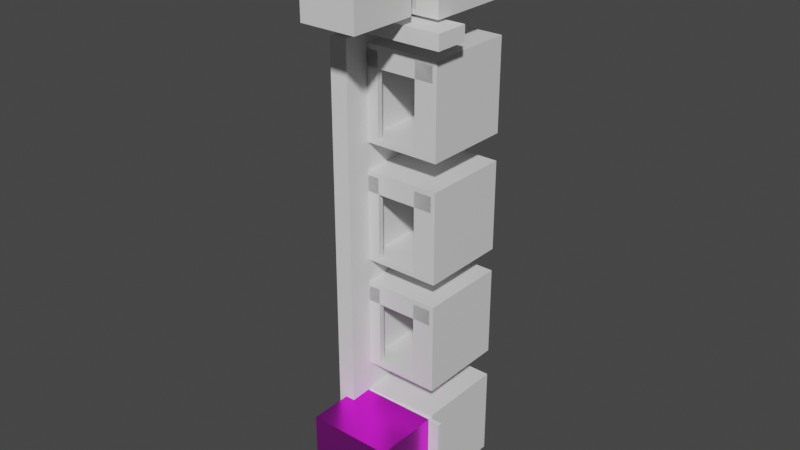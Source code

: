 # Source: elevatorscene.blend  (saved by Blender 2.81.16; exported with 4.5.12 LTS)
import bpy
from mathutils import Matrix  # noqa: F401  (used for matrix-valued properties, if any)

bpy.ops.wm.read_factory_settings(use_empty=True)
scene = bpy.context.scene
scene.name = 'Scene'

# ---- collections
col_collection = bpy.data.collections.new('Collection'); scene.collection.children.link(col_collection)

# ---- images (referenced by path relative to the original .blend; pixels are not part of the script)
import os
ASSET_DIR = os.environ.get("B2B_ASSET_DIR", "")  # directory of the original .blend (textures are referenced by path, not embedded)
HERE = os.path.dirname(os.path.abspath(__file__))  # packed textures are extracted next to this script under _unpacked/

def load_image(name, relpath, width, height, colorspace="sRGB"):
    """Load a texture the original file referenced (path relative to the .blend, or extracted next to this script)."""
    p = next((c for c in (os.path.join(HERE, relpath), os.path.join(ASSET_DIR, relpath)) if relpath and os.path.exists(c)), "")
    if p:
        img = bpy.data.images.load(p, check_existing=True)
        img.name = name
    else:  # same state as the original file: an image datablock whose file is absent (Cycles renders it pink)
        img = bpy.data.images.new(name, width, height)
        img.source = "FILE"
        img.filepath = "//" + (relpath or name)
    img.colorspace_settings.name = colorspace
    return img
img_brushed_by_fardouk_d29yk9q_fullview_jpg = load_image('brushed_by_fardouk_d29yk9q-fullview.jpg', 'brushed_by_fardouk_d29yk9q-fullview.jpg', 1024, 1024, 'sRGB')
img_elevator_buttons_jpg = load_image('elevator-buttons.jpg', 'elevator-buttons.jpg', 1024, 1024, 'sRGB')

# ---- materials (node trees are filled in below, after node groups)
mat_material = bpy.data.materials.new('Material')
mat_material.alpha_threshold = 0.0
mat_material.use_transparent_shadow = False
mat_material.line_color = (0.0, 0.0, 0.0, 1.0)
mat_brushedmetal = bpy.data.materials.new('brushedMetal')
mat_brushedmetal.alpha_threshold = 0.0
mat_brushedmetal.use_transparent_shadow = False
mat_brushedmetal.line_color = (0.0, 0.0, 0.0, 1.0)
mat_material_002 = bpy.data.materials.new('Material.002')
mat_material_002.alpha_threshold = 0.0
mat_material_002.use_transparent_shadow = False
mat_material_002.line_color = (0.0, 0.0, 0.0, 1.0)
mat_material_003 = bpy.data.materials.new('Material.003')
mat_material_003.alpha_threshold = 0.0
mat_material_003.use_transparent_shadow = False
mat_material_003.line_color = (0.0, 0.0, 0.0, 1.0)
mat_material_004 = bpy.data.materials.new('Material.004')
mat_material_004.alpha_threshold = 0.0
mat_material_004.use_transparent_shadow = False
mat_material_004.line_color = (0.0, 0.0, 0.0, 1.0)
mat_material_005 = bpy.data.materials.new('Material.005')
mat_material_005.alpha_threshold = 0.0
mat_material_005.use_transparent_shadow = False
mat_material_005.line_color = (0.0, 0.0, 0.0, 1.0)
mat_material_001 = bpy.data.materials.new('Material.001')
mat_material_001.use_transparent_shadow = False

# ---- material node trees
mat_material.use_nodes = True; mat_material.node_tree.nodes.clear()
_N = mat_material.node_tree.nodes; _L = mat_material.node_tree.links
n0 = _N.new('ShaderNodeOutputMaterial'); n0.name = 'Material Output'; n0.location = (300, 300)
n1 = _N.new('ShaderNodeBsdfPrincipled'); n1.name = 'Principled BSDF'; n1.location = (10, 300)
n1.distribution = 'GGX'
n1.subsurface_method = 'BURLEY'
n1.inputs[2].default_value = 0.4
n1.inputs[3].default_value = 1.45
n1.inputs[27].default_value = (0.0, 0.0, 0.0, 1.0)
n1.inputs[28].default_value = 1.0
_L.new(n1.outputs[0], n0.inputs[0])
n0.is_active_output = True
mat_brushedmetal.use_nodes = True; mat_brushedmetal.node_tree.nodes.clear()
_N = mat_brushedmetal.node_tree.nodes; _L = mat_brushedmetal.node_tree.links
n0 = _N.new('ShaderNodeOutputMaterial'); n0.name = 'Material Output'; n0.location = (300, 300)
n1 = _N.new('ShaderNodeBsdfPrincipled'); n1.name = 'Principled BSDF'; n1.location = (10, 300)
n1.distribution = 'GGX'
n1.subsurface_method = 'BURLEY'
n1.inputs[1].default_value = 0.9713
n1.inputs[2].default_value = 0.3138
n1.inputs[3].default_value = 1.45
n1.inputs[27].default_value = (0.005605, 0.005605, 0.005605, 1.0)
n1.inputs[28].default_value = 1.0
n2 = _N.new('ShaderNodeTexImage'); n2.name = 'Image Texture'; n2.location = (-280, 280)
n2.image = img_brushed_by_fardouk_d29yk9q_fullview_jpg
_L.new(n1.outputs[0], n0.inputs[0])
_L.new(n2.outputs[0], n1.inputs[0])
n0.is_active_output = True
mat_material_002.use_nodes = True; mat_material_002.node_tree.nodes.clear()
_N = mat_material_002.node_tree.nodes; _L = mat_material_002.node_tree.links
n0 = _N.new('ShaderNodeOutputMaterial'); n0.name = 'Material Output'; n0.location = (300, 300)
n1 = _N.new('ShaderNodeBsdfPrincipled'); n1.name = 'Principled BSDF'; n1.location = (10, 300)
n1.distribution = 'GGX'
n1.subsurface_method = 'BURLEY'
n1.inputs[2].default_value = 0.4
n1.inputs[3].default_value = 1.45
n1.inputs[27].default_value = (0.0, 0.0, 0.0, 1.0)
n1.inputs[28].default_value = 1.0
_L.new(n1.outputs[0], n0.inputs[0])
n0.is_active_output = True
mat_material_003.use_nodes = True; mat_material_003.node_tree.nodes.clear()
_N = mat_material_003.node_tree.nodes; _L = mat_material_003.node_tree.links
n0 = _N.new('ShaderNodeOutputMaterial'); n0.name = 'Material Output'; n0.location = (300, 300)
n1 = _N.new('ShaderNodeBsdfPrincipled'); n1.name = 'Principled BSDF'; n1.location = (10, 300)
n1.distribution = 'GGX'
n1.subsurface_method = 'BURLEY'
n1.inputs[2].default_value = 0.4
n1.inputs[3].default_value = 1.45
n1.inputs[27].default_value = (0.0, 0.0, 0.0, 1.0)
n1.inputs[28].default_value = 1.0
_L.new(n1.outputs[0], n0.inputs[0])
n0.is_active_output = True
mat_material_004.use_nodes = True; mat_material_004.node_tree.nodes.clear()
_N = mat_material_004.node_tree.nodes; _L = mat_material_004.node_tree.links
n0 = _N.new('ShaderNodeOutputMaterial'); n0.name = 'Material Output'; n0.location = (300, 300)
n1 = _N.new('ShaderNodeBsdfPrincipled'); n1.name = 'Principled BSDF'; n1.location = (10, 300)
n1.distribution = 'GGX'
n1.subsurface_method = 'BURLEY'
n1.inputs[2].default_value = 0.4
n1.inputs[3].default_value = 1.45
n1.inputs[27].default_value = (0.0, 0.0, 0.0, 1.0)
n1.inputs[28].default_value = 1.0
_L.new(n1.outputs[0], n0.inputs[0])
n0.is_active_output = True
mat_material_005.use_nodes = True; mat_material_005.node_tree.nodes.clear()
_N = mat_material_005.node_tree.nodes; _L = mat_material_005.node_tree.links
n0 = _N.new('ShaderNodeOutputMaterial'); n0.name = 'Material Output'; n0.location = (300, 300)
n1 = _N.new('ShaderNodeBsdfPrincipled'); n1.name = 'Principled BSDF'; n1.location = (10, 300)
n1.distribution = 'GGX'
n1.subsurface_method = 'BURLEY'
n1.inputs[2].default_value = 0.4
n1.inputs[3].default_value = 1.45
n1.inputs[27].default_value = (0.0, 0.0, 0.0, 1.0)
n1.inputs[28].default_value = 1.0
_L.new(n1.outputs[0], n0.inputs[0])
n0.is_active_output = True
mat_material_001.use_nodes = True; mat_material_001.node_tree.nodes.clear()
_N = mat_material_001.node_tree.nodes; _L = mat_material_001.node_tree.links
n0 = _N.new('ShaderNodeOutputMaterial'); n0.name = 'Material Output'; n0.location = (300, 300)
n1 = _N.new('ShaderNodeBsdfPrincipled'); n1.name = 'Principled BSDF'; n1.location = (10, 300)
n1.distribution = 'GGX'
n1.subsurface_method = 'BURLEY'
n1.inputs[3].default_value = 1.45
n1.inputs[27].default_value = (0.0, 0.0, 0.0, 1.0)
n1.inputs[28].default_value = 1.0
n2 = _N.new('ShaderNodeTexImage'); n2.name = 'Image Texture'; n2.location = (-280, 280)
n2.image = img_elevator_buttons_jpg
_L.new(n1.outputs[0], n0.inputs[0])
_L.new(n2.outputs[0], n1.inputs[0])
n0.is_active_output = True

# ---- world
world_world = bpy.data.worlds.new('World'); scene.world = world_world
world_world.use_nodes = True; world_world.node_tree.nodes.clear()
_N = world_world.node_tree.nodes; _L = world_world.node_tree.links
n0 = _N.new('ShaderNodeOutputWorld'); n0.name = 'World Output'; n0.location = (300, 300)
n1 = _N.new('ShaderNodeBackground'); n1.name = 'Background'; n1.location = (10, 300)
n1.inputs[0].default_value = (0.05088, 0.05088, 0.05088, 1.0)
_L.new(n1.outputs[0], n0.inputs[0])
n0.is_active_output = True
world_world.color = (0.05088, 0.05088, 0.05088)
world_world.use_sun_shadow = False
world_world.sun_shadow_jitter_overblur = 0.0

# ---- meshes
me_cube = bpy.data.meshes.new('Cube')
me_cube.from_pydata([(1.0, 1.0, 1.0), (1.0, 1.0, -1.0), (1.0, -1.0, 1.0), (1.0, -1.0, -1.0), (-1.0, 1.0, 1.0), (-1.0, 1.0, -1.0), (-1.0, -1.0, 1.0), (-1.0, -1.0, -1.0)], [], [(0, 4, 6, 2), (3, 2, 6, 7), (7, 6, 4, 5), (5, 1, 3, 7), (1, 0, 2, 3), (5, 4, 0, 1)])
_uv = me_cube.uv_layers.new(name='UVMap')
_uv.uv.foreach_set('vector', [0.625, 0.5, 0.875, 0.5, 0.875, 0.75, 0.625, 0.75, 0.375, 0.75, 0.625, 0.75, 0.625, 1.0, 0.375, 1.0, 0.375, 0.0, 0.625, 0.0, 0.625, 0.25, 0.375, 0.25, 0.125, 0.5, 0.375, 0.5, 0.375, 0.75, 0.125, 0.75, 0.375, 0.5, 0.625, 0.5, 0.625, 0.75, 0.375, 0.75, 0.375, 0.25, 0.625, 0.25, 0.625, 0.5, 0.375, 0.5])
me_cube.materials.append(mat_material)
me_cube.use_remesh_preserve_volume = False
me_cube.use_remesh_preserve_attributes = False
me_cube.use_mirror_vertex_groups = False
me_cube.update()
me_cube_001 = bpy.data.meshes.new('Cube.001')
me_cube_001.from_pydata([(0.8952, -0.8928, 0.8952), (0.8952, -0.8928, -0.8952), (-0.8952, -0.8928, 0.8952), (-0.8952, -0.8928, -0.8952), (1.0, 1.0, 1.0), (1.0, 1.0, -1.0), (1.0, -1.0, 1.0), (1.0, -1.0, -1.0), (-1.0, 1.0, 1.0), (-1.0, 1.0, -1.0), (-1.0, -1.0, 1.0), (-1.0, -1.0, -1.0), (0.8952, 1.0, 0.8952), (0.8952, 1.0, -0.8952), (-0.8952, 1.0, 0.8952), (-0.8952, 1.0, -0.8952), (-0.8952, 0.8763, -0.8952), (0.8952, 0.8763, 0.8952), (0.8952, 0.8763, -0.8952), (-0.8952, 0.8763, 0.8952), (-0.8952, 1.0, 0.7381), (0.8952, 1.0, 0.7381), (-0.8952, 0.8763, 0.7381), (0.8952, 0.8763, 0.7381), (-0.8952, 1.0, 0.5489), (0.8952, 1.0, 0.5489), (-0.8952, 0.8763, 0.5489), (0.8952, 0.8763, 0.5489), (0.5042, 1.0, 0.8952), (0.5042, 1.0, -0.8952), (0.5042, 0.8763, -0.8952), (0.5042, 0.8763, 0.8952), (-0.4549, 1.0, 0.8952), (-0.4549, 1.0, -0.8952), (-0.4549, 0.8763, 0.8952), (-0.4549, 0.8763, -0.8952), (-0.4543, 1.0, 0.8952), (-0.4543, 1.0, 0.5489), (-0.4543, 0.8763, 0.5489), (0.5041, 1.0, 0.8952), (0.5041, 1.0, 0.5489), (0.5041, 0.8763, 0.5489)], [], [(1, 3, 2, 0), (14, 19, 34, 32), (4, 8, 10, 6), (7, 6, 10, 11), (11, 10, 8, 9), (9, 5, 7, 11), (5, 4, 6, 7), (9, 8, 14, 15, 13, 5), (5, 13, 12, 39, 36, 14, 8, 4), (17, 0, 2, 19), (18, 1, 0, 17), (17, 12, 28, 31), (12, 17, 23, 21), (3, 16, 19, 2), (21, 23, 27, 25), (19, 14, 20, 22), (37, 38, 26, 24), (22, 20, 24, 26), (29, 30, 31, 28), (13, 18, 30, 29), (35, 33, 32, 34), (16, 15, 33, 35), (36, 37, 24, 14), (15, 14, 32, 33), (13, 29, 28, 12), (39, 40, 37, 36), (17, 31, 30, 18), (19, 16, 35, 34), (16, 3, 1, 18, 13, 15), (40, 41, 38, 37), (25, 27, 41, 40), (12, 25, 40, 39), (31, 34, 38, 41)])
_uv = me_cube_001.uv_layers.new(name='UVMap')
_uv.uv.foreach_set('vector', [0.004157, 0.2845, 0.004157, 0.9975, 0.7172, 0.9975, 0.7172, 0.2845, 0.625, 0.2366, 0.625, 0.1183, 0.625, 0.1183, 0.625, 0.2366, 0.625, 0.5, 0.875, 0.5, 0.875, 0.75, 0.625, 0.75, 0.375, 0.75, 0.625, 0.75, 0.625, 1.0, 0.375, 1.0, 0.375, 0.0, 0.625, 0.0, 0.625, 0.25, 0.375, 0.25, 0.125, 0.5, 0.375, 0.5, 0.375, 0.75, 0.125, 0.75, 0.375, 0.5, 0.625, 0.5, 0.625, 0.75, 0.375, 0.75, 0.375, 0.25, 0.625, 0.25, 0.6119, 0.2631, 0.3881, 0.2631, 0.3881, 0.4869, 0.375, 0.5, 0.375, 0.5, 0.3881, 0.4869, 0.6119, 0.4869, 0.6119, 0.431, 0.6119, 0.375, 0.6119, 0.2631, 0.625, 0.25, 0.625, 0.5, -0.003636, 0.2528, -0.003636, 0.971, 1.514, 0.971, 1.514, 0.2528, 0.002866, 0.4556, 0.002866, 0.9261, 0.9971, 0.9261, 0.9971, 0.4556, 0.625, 0.6317, 0.625, 0.5134, 0.625, 0.5134, 0.625, 0.6317, 0.625, 0.5134, 0.625, 0.6317, 0.625, 0.6317, 0.625, 0.5134, -0.00241, 0.08251, -0.00241, 0.8535, 1.627, 0.8535, 1.627, 0.08251, 0.625, 0.5134, 0.625, 0.6317, 0.625, 0.6317, 0.625, 0.5134, 0.625, 0.1183, 0.625, 0.2366, 0.625, 0.2366, 0.625, 0.1183, 0.75, 0.5134, 0.75, 0.6317, 0.875, 0.6317, 0.875, 0.5134, 0.625, 0.1183, 0.625, 0.2366, 0.625, 0.2366, 0.625, 0.1183, 0.375, 0.5134, 0.375, 0.6317, 0.625, 0.6317, 0.625, 0.5134, 0.375, 0.5134, 0.375, 0.6317, 0.375, 0.6317, 0.375, 0.5134, 0.375, 0.1183, 0.375, 0.2366, 0.625, 0.2366, 0.625, 0.1183, 0.125, 0.6317, 0.125, 0.5134, 0.125, 0.5134, 0.125, 0.6317, 0.6119, 0.375, 0.75, 0.5134, 0.875, 0.5134, 0.6119, 0.2631, 0.125, 0.5134, 0.625, 0.2366, 0.625, 0.2366, 0.125, 0.5134, 0.375, 0.5134, 0.375, 0.5134, 0.625, 0.5134, 0.625, 0.5134, 0.6119, 0.431, 0.6875, 0.5134, 0.75, 0.5134, 0.6119, 0.375, 0.863, 0.3618, 0.861, 0.6525, 0.02861, 0.6382, 0.03056, 0.3475, 0.999, 0.3993, -0.0008618, 0.3871, 0.001016, -0.006035, 1.001, 0.006172, 7.695e-05, 0.9346, 7.695e-05, 7.691e-05, 0.5917, 7.691e-05, 0.5917, 0.9346, 0.5917, 0.9999, 7.691e-05, 0.9999, 0.6875, 0.5134, 0.6875, 0.6317, 0.75, 0.6317, 0.75, 0.5134, 0.625, 0.5134, 0.625, 0.6317, 0.6875, 0.6317, 0.6875, 0.5134, 0.6119, 0.4869, 0.625, 0.5134, 0.6875, 0.5134, 0.6119, 0.431, 0.1132, 0.9978, 0.1132, -0.002238, 0.9163, -0.001604, 0.9163, 0.9977])
me_cube_001.materials.append(mat_brushedmetal)
me_cube_001.use_remesh_preserve_volume = False
me_cube_001.use_remesh_preserve_attributes = False
me_cube_001.use_mirror_vertex_groups = False
me_cube_001.update()
me_cube_002 = bpy.data.meshes.new('Cube.002')
me_cube_002.from_pydata([(1.041, -0.8927, 0.8952), (1.041, -0.8927, -0.8952), (-0.8952, -0.8928, 0.8952), (-0.8952, -0.8928, -0.8952), (1.0, 1.0, 1.0), (1.0, 1.0, -1.0), (1.0, -1.0, 1.0), (1.0, -1.0, -1.0), (-1.0, 1.0, 1.0), (-1.0, 1.0, -1.0), (-1.0, -1.0, 1.0), (-1.0, -1.0, -1.0), (0.8952, 1.0, 0.8952), (0.8952, 1.0, -0.8952), (-0.8952, 1.0, 0.8952), (-0.8952, 1.0, -0.8952), (-0.8952, 0.8763, -0.8952), (1.041, 0.8764, 0.8952), (1.041, 0.8764, -0.8952), (-0.8952, 0.8763, 0.8952), (-0.8952, 1.0, 0.7381), (0.8952, 1.0, 0.7381), (-0.8952, 0.8763, 0.7381), (0.8952, 0.8763, 0.7381), (-0.8952, 1.0, 0.5489), (0.8952, 1.0, 0.5489), (-0.8952, 0.8763, 0.5489), (1.041, 0.8764, 0.5489), (0.5042, 1.0, 0.8952), (0.5042, 1.0, -0.8952), (0.5042, 0.8763, -0.8952), (0.5042, 0.8763, 0.8952), (-0.4549, 1.0, 0.8952), (-0.4549, 1.0, -0.8952), (-0.4549, 0.8763, 0.8952), (-0.4549, 0.8763, -0.8952), (1.0, 1.0, 0.6633), (-1.0, -1.0, 0.6633), (1.0, -1.0, 0.6633), (-1.0, 1.0, 0.6633), (-0.9996, -0.4847, -1.0), (1.0, -0.4847, 1.0), (-0.9996, -0.4847, 1.0), (1.0, -0.4847, -1.0), (-0.9996, -0.4847, 0.6633), (-1.0, 0.4661, 1.0), (1.0, 0.4661, -1.0), (-1.0, 0.4661, 0.6633), (-1.0, 0.4661, -1.0), (1.0, 0.4661, 1.0), (1.0, 1.0, -0.8609), (1.0, -1.0, -0.8609), (-1.0, 1.0, -0.8609), (-1.0, -1.0, -0.8609), (-0.9996, -0.4847, -0.8609), (-1.0, 0.4661, -0.8609), (-0.8952, -0.8928, -0.537), (1.041, -0.8927, -0.871), (0.8952, 1.0, -0.537), (-0.8952, 1.0, -0.537), (1.041, 0.8764, -0.871), (-0.8952, 0.8763, -0.537), (0.5042, 1.0, -0.537), (0.5042, 0.8763, -0.537), (-0.4549, 1.0, -0.537), (-0.4549, 0.8763, -0.537), (-0.8952, -0.00827, -0.8952), (1.042, -0.5658, 0.8952), (1.041, -0.008183, -0.8952), (-0.8952, -0.00827, 0.8952), (1.041, 0.4341, -0.8952), (-0.8952, 0.434, 0.8952), (-0.8952, 0.434, -0.8952), (1.041, 0.5743, 0.8952), (-0.8952, -0.8928, 0.1791), (1.041, 0.8764, 0.01213), (-0.8952, 0.8763, 0.1791), (0.5042, 0.8763, 0.1791), (-0.4549, 0.8763, 0.1791), (1.041, -0.8927, 0.01213), (0.8952, 1.0, 0.1791), (-0.8952, 1.0, 0.1791), (0.5042, 1.0, 0.1791), (-0.4549, 1.0, 0.1791)], [], [(14, 19, 34, 32), (41, 42, 10, 6), (38, 6, 10, 37), (47, 45, 8, 39), (40, 43, 7, 11), (9, 52, 39, 8, 14, 81, 59, 15, 13, 5), (5, 13, 58, 80, 12, 14, 8, 4, 36, 50), (15, 16, 18, 13), (17, 12, 28, 31), (12, 17, 23, 21), (21, 23, 27, 25), (19, 14, 20, 22), (25, 27, 26, 24), (22, 20, 24, 26), (13, 18, 30, 29), (16, 15, 33, 35), (12, 25, 24, 14), (81, 14, 32, 83), (80, 82, 28, 12), (19, 26, 27, 17), (55, 47, 39, 52), (51, 38, 37, 53), (53, 37, 44, 54), (48, 46, 43, 40), (37, 10, 42, 44), (49, 45, 42, 41), (4, 8, 45, 49), (9, 5, 46, 48), (54, 44, 47, 55), (44, 42, 45, 47), (40, 54, 55, 48), (11, 53, 54, 40), (7, 51, 53, 11), (48, 55, 52, 9), (13, 29, 62, 58), (15, 59, 64, 33), (77, 31, 28, 82, 62, 29, 30, 63), (83, 32, 34, 78, 65, 35, 33, 64), (66, 3, 1, 68, 70, 18, 16, 72), (63, 30, 18, 60, 75, 17, 31, 77), (74, 2, 0, 79, 57, 1, 3, 56), (61, 16, 35, 65, 78, 34, 19, 76), (76, 19, 71, 69, 2, 74, 56, 3, 66, 72, 16, 61), (58, 62, 82, 80), (59, 81, 83, 64), (67, 0, 2, 69, 71, 19, 17, 73)])
_uv = me_cube_002.uv_layers.new(name='UVMap')
_uv.uv.foreach_set('vector', [0.625, 0.2366, 0.625, 0.1183, 0.625, 0.1183, 0.625, 0.2366, 0.625, 0.625, 0.875, 0.625, 0.875, 0.75, 0.625, 0.75, 0.5, 0.75, 0.625, 0.75, 0.625, 1.0, 0.5, 1.0, 0.5, 0.188, 0.625, 0.188, 0.625, 0.25, 0.5, 0.25, 0.125, 0.625, 0.375, 0.625, 0.375, 0.75, 0.125, 0.75, 0.375, 0.25, 0.4375, 0.25, 0.5, 0.25, 0.625, 0.25, 0.6119, 0.2631, 0.556, 0.2631, 0.5, 0.2631, 0.3881, 0.2631, 0.3881, 0.4869, 0.375, 0.5, 0.375, 0.5, 0.3881, 0.4869, 0.5, 0.4869, 0.556, 0.4869, 0.6119, 0.4869, 0.6119, 0.2631, 0.625, 0.25, 0.625, 0.5, 0.5, 0.5, 0.4375, 0.5, 0.125, 0.5134, 0.125, 0.6317, 0.375, 0.6317, 0.375, 0.5134, 0.625, 0.6317, 0.625, 0.5134, 0.625, 0.5134, 0.625, 0.6317, 0.625, 0.5134, 0.625, 0.6317, 0.625, 0.6317, 0.625, 0.5134, 0.625, 0.5134, 0.625, 0.6317, 0.625, 0.6317, 0.625, 0.5134, 0.625, 0.1183, 0.625, 0.2366, 0.625, 0.2366, 0.625, 0.1183, 0.625, 0.5134, 0.625, 0.6317, 0.875, 0.6317, 0.875, 0.5134, 0.625, 0.1183, 0.625, 0.2366, 0.625, 0.2366, 0.625, 0.1183, 0.375, 0.5134, 0.375, 0.6317, 0.375, 0.6317, 0.375, 0.5134, 0.125, 0.6317, 0.125, 0.5134, 0.125, 0.5134, 0.125, 0.6317, 0.6119, 0.4869, 0.625, 0.5134, 0.875, 0.5134, 0.6119, 0.2631, 0.5, 0.3058, 0.625, 0.2366, 0.625, 0.2366, 0.5, 0.3058, 0.5625, 0.5134, 0.5625, 0.5134, 0.625, 0.5134, 0.625, 0.5134, 0.6097, 0.0001388, 0.6841, 0.0001388, 0.6841, 0.4159, 0.6097, 0.4159, 0.4375, 0.188, 0.5, 0.188, 0.5, 0.25, 0.4375, 0.25, 0.4375, 0.75, 0.5, 0.75, 0.5, 1.0, 0.4375, 1.0, 0.4375, 0.0, 0.5, 0.0, 0.5, 0.125, 0.4375, 0.125, 0.125, 0.562, 0.375, 0.562, 0.375, 0.625, 0.125, 0.625, 0.5, 0.0, 0.625, 0.0, 0.625, 0.125, 0.5, 0.125, 0.625, 0.562, 0.875, 0.562, 0.875, 0.625, 0.625, 0.625, 0.625, 0.5, 0.875, 0.5, 0.875, 0.562, 0.625, 0.562, 0.125, 0.5, 0.375, 0.5, 0.375, 0.562, 0.125, 0.562, 0.4375, 0.125, 0.5, 0.125, 0.5, 0.188, 0.4375, 0.188, 0.5, 0.125, 0.625, 0.125, 0.625, 0.188, 0.5, 0.188, 0.375, 0.125, 0.4375, 0.125, 0.4375, 0.188, 0.375, 0.188, 0.375, 0.0, 0.4375, 0.0, 0.4375, 0.125, 0.375, 0.125, 0.375, 0.75, 0.4375, 0.75, 0.4375, 1.0, 0.375, 1.0, 0.375, 0.188, 0.4375, 0.188, 0.4375, 0.25, 0.375, 0.25, 0.375, 0.5134, 0.375, 0.5134, 0.5, 0.5134, 0.5, 0.5134, 0.125, 0.5134, 0.375, 0.375, 0.375, 0.375, 0.125, 0.5134, 0.5625, 0.6317, 0.625, 0.6317, 0.625, 0.5134, 0.5625, 0.5134, 0.5, 0.5134, 0.375, 0.5134, 0.375, 0.6317, 0.5, 0.6317, 0.5625, 0.2366, 0.625, 0.2366, 0.625, 0.1183, 0.5625, 0.1183, 0.5, 0.1183, 0.375, 0.1183, 0.375, 0.2366, 0.5, 0.2366, 0.125, 0.6908, 0.125, 0.75, 0.375, 0.75, 0.375, 0.6908, 0.375, 0.6613, 0.375, 0.6317, 0.125, 0.6317, 0.125, 0.6613, 0.5149, 0.3077, 0.5149, 0.3846, 0.3996, 0.3846, 0.3996, 0.3794, 0.3996, 0.1898, 0.3996, 0.0001388, 0.5149, 0.0001388, 0.5149, 0.1539, 0.5625, 1.0, 0.625, 1.0, 0.625, 0.75, 0.5625, 0.75, 0.5, 0.75, 0.375, 0.75, 0.375, 1.0, 0.5, 1.0, 0.6096, 0.3077, 0.6096, 0.3846, 0.5151, 0.3846, 0.5151, 0.3077, 0.5151, 0.1539, 0.5151, 0.0001388, 0.6096, 0.0001388, 0.6096, 0.1539, 0.5625, 0.1183, 0.625, 0.1183, 0.625, 0.08873, 0.625, 0.05915, 0.625, 0.0, 0.5625, 0.0, 0.5, 0.0, 0.375, 0.0, 0.375, 0.05915, 0.375, 0.08873, 0.375, 0.1183, 0.5, 0.1183, 0.5, 0.5134, 0.5, 0.5134, 0.5625, 0.5134, 0.5625, 0.5134, 0.375, 0.375, 0.5, 0.3058, 0.5, 0.3058, 0.375, 0.375, 0.625, 0.6908, 0.625, 0.75, 0.875, 0.75, 0.875, 0.6908, 0.875, 0.6613, 0.875, 0.6317, 0.625, 0.6317, 0.625, 0.6613])
me_cube_002.materials.append(mat_material_002)
me_cube_002.use_remesh_preserve_volume = False
me_cube_002.use_remesh_preserve_attributes = False
me_cube_002.use_mirror_vertex_groups = False
me_cube_002.update()
me_cube_003 = bpy.data.meshes.new('Cube.003')
me_cube_003.from_pydata([(-1.0, -1.0, -1.0), (-1.0, -1.0, 1.0), (-1.0, 1.0, -1.0), (-1.0, 1.0, 1.0), (1.0, -1.0, -1.0), (1.0, -1.0, 1.0), (1.0, 1.0, -1.0), (1.0, 1.0, 1.0)], [], [(0, 1, 3, 2), (2, 3, 7, 6), (6, 7, 5, 4), (4, 5, 1, 0), (2, 6, 4, 0), (7, 3, 1, 5)])
_uv = me_cube_003.uv_layers.new(name='UVMap')
_uv.uv.foreach_set('vector', [0.4308, 0.4013, 0.5397, 0.4013, 0.5397, 0.7412, 0.4308, 0.7412, 0.9573, 0.9604, 0.05196, 0.9604, 0.05196, 0.0551, 0.9573, 0.0551, 0.3333, 0.3333, 1.291e-07, 0.3333, 0.0, 8.941e-08, 0.3333, 0.0, 0.7005, 0.7105, 0.305, 0.7129, 0.3026, 0.3174, 0.6981, 0.315, 1.0, 0.3333, 0.6667, 0.3333, 0.6667, 2.98e-08, 1.0, 0.0, 0.3333, 0.6667, 0.3333, 1.0, 4.967e-08, 1.0, 0.0, 0.6667])
me_cube_003.use_remesh_fix_poles = True
me_cube_003.use_remesh_preserve_attributes = False
me_cube_003.use_mirror_vertex_groups = False
me_cube_003.update()
me_cube_005 = bpy.data.meshes.new('Cube.005')
me_cube_005.from_pydata([(1.041, -0.8927, 0.8952), (1.041, -0.8927, -0.8952), (-0.8952, -0.8928, 0.8952), (-0.8952, -0.8928, -0.8952), (1.0, 1.0, 1.0), (1.0, 1.0, -1.0), (1.0, -1.0, 1.0), (1.0, -1.0, -1.0), (-1.0, 1.0, 1.0), (-1.0, 1.0, -1.0), (-1.0, -1.0, 1.0), (-1.0, -1.0, -1.0), (0.8952, 1.0, 0.8952), (0.8952, 1.0, -0.8952), (-0.8952, 1.0, 0.8952), (-0.8952, 1.0, -0.8952), (-0.8952, 0.8763, -0.8952), (1.041, 0.8764, 0.8952), (1.041, 0.8764, -0.8952), (-0.8952, 0.8763, 0.8952), (-0.8952, 1.0, 0.7381), (0.8952, 1.0, 0.7381), (-0.8952, 0.8763, 0.7381), (0.8952, 0.8763, 0.7381), (-0.8952, 1.0, 0.5489), (0.8952, 1.0, 0.5489), (-0.8952, 0.8763, 0.5489), (1.041, 0.8764, 0.5489), (0.5042, 1.0, 0.8952), (0.5042, 1.0, -0.8952), (0.5042, 0.8763, -0.8952), (0.5042, 0.8763, 0.8952), (-0.4549, 1.0, 0.8952), (-0.4549, 1.0, -0.8952), (-0.4549, 0.8763, 0.8952), (-0.4549, 0.8763, -0.8952), (1.0, 1.0, 0.6633), (-1.0, -1.0, 0.6633), (1.0, -1.0, 0.6633), (-1.0, 1.0, 0.6633), (-0.9996, -0.4847, -1.0), (1.0, -0.4847, 1.0), (-0.9996, -0.4847, 1.0), (1.0, -0.4847, -1.0), (-0.9996, -0.4847, 0.6633), (-1.0, 0.4661, 1.0), (1.0, 0.4661, -1.0), (-1.0, 0.4661, 0.6633), (-1.0, 0.4661, -1.0), (1.0, 0.4661, 1.0), (1.0, 1.0, -0.8609), (1.0, -1.0, -0.8609), (-1.0, 1.0, -0.8609), (-1.0, -1.0, -0.8609), (-0.9996, -0.4847, -0.8609), (-1.0, 0.4661, -0.8609), (-0.8952, -0.8928, -0.537), (1.041, -0.8927, -0.871), (0.8952, 1.0, -0.537), (-0.8952, 1.0, -0.537), (1.041, 0.8764, -0.871), (-0.8952, 0.8763, -0.537), (0.5042, 1.0, -0.537), (0.5042, 0.8763, -0.537), (-0.4549, 1.0, -0.537), (-0.4549, 0.8763, -0.537), (-0.8952, -0.00827, -0.8952), (1.042, -0.5658, 0.8952), (1.041, -0.008183, -0.8952), (-0.8952, -0.00827, 0.8952), (1.041, 0.4341, -0.8952), (-0.8952, 0.434, 0.8952), (-0.8952, 0.434, -0.8952), (1.041, 0.5743, 0.8952), (-0.8952, -0.8928, 0.1791), (1.041, 0.8764, 0.01213), (-0.8952, 0.8763, 0.1791), (0.5042, 0.8763, 0.1791), (-0.4549, 0.8763, 0.1791), (1.041, -0.8927, 0.01213), (0.8952, 1.0, 0.1791), (-0.8952, 1.0, 0.1791), (0.5042, 1.0, 0.1791), (-0.4549, 1.0, 0.1791)], [], [(14, 19, 34, 32), (41, 42, 10, 6), (38, 6, 10, 37), (47, 45, 8, 39), (40, 43, 7, 11), (9, 52, 39, 8, 14, 81, 59, 15, 13, 5), (5, 13, 58, 80, 12, 14, 8, 4, 36, 50), (15, 16, 18, 13), (17, 12, 28, 31), (12, 17, 23, 21), (21, 23, 27, 25), (19, 14, 20, 22), (25, 27, 26, 24), (22, 20, 24, 26), (13, 18, 30, 29), (16, 15, 33, 35), (12, 25, 24, 14), (81, 14, 32, 83), (80, 82, 28, 12), (19, 26, 27, 17), (55, 47, 39, 52), (51, 38, 37, 53), (53, 37, 44, 54), (48, 46, 43, 40), (37, 10, 42, 44), (49, 45, 42, 41), (4, 8, 45, 49), (9, 5, 46, 48), (54, 44, 47, 55), (44, 42, 45, 47), (40, 54, 55, 48), (11, 53, 54, 40), (7, 51, 53, 11), (48, 55, 52, 9), (13, 29, 62, 58), (15, 59, 64, 33), (77, 31, 28, 82, 62, 29, 30, 63), (83, 32, 34, 78, 65, 35, 33, 64), (66, 3, 1, 68, 70, 18, 16, 72), (63, 30, 18, 60, 75, 17, 31, 77), (74, 2, 0, 79, 57, 1, 3, 56), (61, 16, 35, 65, 78, 34, 19, 76), (76, 19, 71, 69, 2, 74, 56, 3, 66, 72, 16, 61), (58, 62, 82, 80), (59, 81, 83, 64), (67, 0, 2, 69, 71, 19, 17, 73)])
_uv = me_cube_005.uv_layers.new(name='UVMap')
_uv.uv.foreach_set('vector', [0.625, 0.2366, 0.625, 0.1183, 0.625, 0.1183, 0.625, 0.2366, 0.625, 0.625, 0.875, 0.625, 0.875, 0.75, 0.625, 0.75, 0.5, 0.75, 0.625, 0.75, 0.625, 1.0, 0.5, 1.0, 0.5, 0.188, 0.625, 0.188, 0.625, 0.25, 0.5, 0.25, 0.125, 0.625, 0.375, 0.625, 0.375, 0.75, 0.125, 0.75, 0.375, 0.25, 0.4375, 0.25, 0.5, 0.25, 0.625, 0.25, 0.6119, 0.2631, 0.556, 0.2631, 0.5, 0.2631, 0.3881, 0.2631, 0.3881, 0.4869, 0.375, 0.5, 0.375, 0.5, 0.3881, 0.4869, 0.5, 0.4869, 0.556, 0.4869, 0.6119, 0.4869, 0.6119, 0.2631, 0.625, 0.25, 0.625, 0.5, 0.5, 0.5, 0.4375, 0.5, 0.125, 0.5134, 0.125, 0.6317, 0.375, 0.6317, 0.375, 0.5134, 0.625, 0.6317, 0.625, 0.5134, 0.625, 0.5134, 0.625, 0.6317, 0.625, 0.5134, 0.625, 0.6317, 0.625, 0.6317, 0.625, 0.5134, 0.625, 0.5134, 0.625, 0.6317, 0.625, 0.6317, 0.625, 0.5134, 0.625, 0.1183, 0.625, 0.2366, 0.625, 0.2366, 0.625, 0.1183, 0.625, 0.5134, 0.625, 0.6317, 0.875, 0.6317, 0.875, 0.5134, 0.625, 0.1183, 0.625, 0.2366, 0.625, 0.2366, 0.625, 0.1183, 0.375, 0.5134, 0.375, 0.6317, 0.375, 0.6317, 0.375, 0.5134, 0.125, 0.6317, 0.125, 0.5134, 0.125, 0.5134, 0.125, 0.6317, 0.6119, 0.4869, 0.625, 0.5134, 0.875, 0.5134, 0.6119, 0.2631, 0.5, 0.3058, 0.625, 0.2366, 0.625, 0.2366, 0.5, 0.3058, 0.5625, 0.5134, 0.5625, 0.5134, 0.625, 0.5134, 0.625, 0.5134, 0.875, 0.6317, 0.875, 0.6317, 0.625, 0.6317, 0.625, 0.6317, 0.4375, 0.188, 0.5, 0.188, 0.5, 0.25, 0.4375, 0.25, 0.4375, 0.75, 0.5, 0.75, 0.5, 1.0, 0.4375, 1.0, 0.4375, 0.0, 0.5, 0.0, 0.5, 0.125, 0.4375, 0.125, 0.125, 0.562, 0.375, 0.562, 0.375, 0.625, 0.125, 0.625, 0.5, 0.0, 0.625, 0.0, 0.625, 0.125, 0.5, 0.125, 0.625, 0.562, 0.875, 0.562, 0.875, 0.625, 0.625, 0.625, 0.625, 0.5, 0.875, 0.5, 0.875, 0.562, 0.625, 0.562, 0.125, 0.5, 0.375, 0.5, 0.375, 0.562, 0.125, 0.562, 0.4375, 0.125, 0.5, 0.125, 0.5, 0.188, 0.4375, 0.188, 0.5, 0.125, 0.625, 0.125, 0.625, 0.188, 0.5, 0.188, 0.375, 0.125, 0.4375, 0.125, 0.4375, 0.188, 0.375, 0.188, 0.375, 0.0, 0.4375, 0.0, 0.4375, 0.125, 0.375, 0.125, 0.375, 0.75, 0.4375, 0.75, 0.4375, 1.0, 0.375, 1.0, 0.375, 0.188, 0.4375, 0.188, 0.4375, 0.25, 0.375, 0.25, 0.375, 0.5134, 0.375, 0.5134, 0.5, 0.5134, 0.5, 0.5134, 0.125, 0.5134, 0.375, 0.375, 0.375, 0.375, 0.125, 0.5134, 0.5625, 0.6317, 0.625, 0.6317, 0.625, 0.5134, 0.5625, 0.5134, 0.5, 0.5134, 0.375, 0.5134, 0.375, 0.6317, 0.5, 0.6317, 0.5625, 0.2366, 0.625, 0.2366, 0.625, 0.1183, 0.5625, 0.1183, 0.5, 0.1183, 0.375, 0.1183, 0.375, 0.2366, 0.5, 0.2366, 0.125, 0.6908, 0.125, 0.75, 0.375, 0.75, 0.375, 0.6908, 0.375, 0.6613, 0.375, 0.6317, 0.125, 0.6317, 0.125, 0.6613, 0.5, 0.6317, 0.375, 0.6317, 0.375, 0.6317, 0.5, 0.6317, 0.5625, 0.6317, 0.625, 0.6317, 0.625, 0.6317, 0.5625, 0.6317, 0.5625, 1.0, 0.625, 1.0, 0.625, 0.75, 0.5625, 0.75, 0.5, 0.75, 0.375, 0.75, 0.375, 1.0, 0.5, 1.0, 0.375, 0.375, 0.125, 0.6317, 0.375, 0.1183, 0.5, 0.1183, 0.5625, 0.1183, 0.625, 0.1183, 0.625, 0.1183, 0.5, 0.2467, 0.5625, 0.1183, 0.625, 0.1183, 0.625, 0.08873, 0.625, 0.05915, 0.625, 0.0, 0.5625, 0.0, 0.5, 0.0, 0.375, 0.0, 0.375, 0.05915, 0.375, 0.08873, 0.375, 0.1183, 0.5, 0.1183, 0.5, 0.5134, 0.5, 0.5134, 0.5625, 0.5134, 0.5625, 0.5134, 0.375, 0.375, 0.5, 0.3058, 0.5, 0.3058, 0.375, 0.375, 0.625, 0.6908, 0.625, 0.75, 0.875, 0.75, 0.875, 0.6908, 0.875, 0.6613, 0.875, 0.6317, 0.625, 0.6317, 0.625, 0.6613])
me_cube_005.materials.append(mat_material_002)
me_cube_005.use_remesh_preserve_volume = False
me_cube_005.use_remesh_preserve_attributes = False
me_cube_005.use_mirror_vertex_groups = False
me_cube_005.update()
me_cube_006 = bpy.data.meshes.new('Cube.006')
me_cube_006.from_pydata([(1.041, -0.8927, 0.8952), (1.041, -0.8927, -0.8952), (-0.8952, -0.8928, 0.8952), (-0.8952, -0.8928, -0.8952), (1.0, 1.0, 1.0), (1.0, 1.0, -1.0), (1.0, -1.0, 1.0), (1.0, -1.0, -1.0), (-1.0, 1.0, 1.0), (-1.0, 1.0, -1.0), (-1.0, -1.0, 1.0), (-1.0, -1.0, -1.0), (0.8952, 1.0, 0.8952), (0.8952, 1.0, -0.8952), (-0.8952, 1.0, 0.8952), (-0.8952, 1.0, -0.8952), (-0.8952, 0.8763, -0.8952), (1.041, 0.8764, 0.8952), (1.041, 0.8764, -0.8952), (-0.8952, 0.8763, 0.8952), (-0.8952, 1.0, 0.7381), (0.8952, 1.0, 0.7381), (-0.8952, 0.8763, 0.7381), (0.8952, 0.8763, 0.7381), (-0.8952, 1.0, 0.5489), (0.8952, 1.0, 0.5489), (-0.8952, 0.8763, 0.5489), (1.041, 0.8764, 0.5489), (0.5042, 1.0, 0.8952), (0.5042, 1.0, -0.8952), (0.5042, 0.8763, -0.8952), (0.5042, 0.8763, 0.8952), (-0.4549, 1.0, 0.8952), (-0.4549, 1.0, -0.8952), (-0.4549, 0.8763, 0.8952), (-0.4549, 0.8763, -0.8952), (1.0, 1.0, 0.6633), (-1.0, -1.0, 0.6633), (1.0, -1.0, 0.6633), (-1.0, 1.0, 0.6633), (-0.9996, -0.4847, -1.0), (1.0, -0.4847, 1.0), (-0.9996, -0.4847, 1.0), (1.0, -0.4847, -1.0), (-0.9996, -0.4847, 0.6633), (-1.0, 0.4661, 1.0), (1.0, 0.4661, -1.0), (-1.0, 0.4661, 0.6633), (-1.0, 0.4661, -1.0), (1.0, 0.4661, 1.0), (1.0, 1.0, -0.8609), (1.0, -1.0, -0.8609), (-1.0, 1.0, -0.8609), (-1.0, -1.0, -0.8609), (-0.9996, -0.4847, -0.8609), (-1.0, 0.4661, -0.8609), (-0.8952, -0.8928, -0.537), (1.041, -0.8927, -0.871), (0.8952, 1.0, -0.537), (-0.8952, 1.0, -0.537), (1.041, 0.8764, -0.871), (-0.8952, 0.8763, -0.537), (0.5042, 1.0, -0.537), (0.5042, 0.8763, -0.537), (-0.4549, 1.0, -0.537), (-0.4549, 0.8763, -0.537), (-0.8952, -0.00827, -0.8952), (1.042, -0.5658, 0.8952), (1.041, -0.008183, -0.8952), (-0.8952, -0.00827, 0.8952), (1.041, 0.4341, -0.8952), (-0.8952, 0.434, 0.8952), (-0.8952, 0.434, -0.8952), (1.041, 0.5743, 0.8952), (-0.8952, -0.8928, 0.1791), (1.041, 0.8764, 0.01213), (-0.8952, 0.8763, 0.1791), (0.5042, 0.8763, 0.1791), (-0.4549, 0.8763, 0.1791), (1.041, -0.8927, 0.01213), (0.8952, 1.0, 0.1791), (-0.8952, 1.0, 0.1791), (0.5042, 1.0, 0.1791), (-0.4549, 1.0, 0.1791)], [], [(14, 19, 34, 32), (41, 42, 10, 6), (38, 6, 10, 37), (47, 45, 8, 39), (40, 43, 7, 11), (9, 52, 39, 8, 14, 81, 59, 15, 13, 5), (5, 13, 58, 80, 12, 14, 8, 4, 36, 50), (15, 16, 18, 13), (17, 12, 28, 31), (12, 17, 23, 21), (21, 23, 27, 25), (19, 14, 20, 22), (25, 27, 26, 24), (22, 20, 24, 26), (13, 18, 30, 29), (16, 15, 33, 35), (12, 25, 24, 14), (81, 14, 32, 83), (80, 82, 28, 12), (19, 26, 27, 17), (55, 47, 39, 52), (51, 38, 37, 53), (53, 37, 44, 54), (48, 46, 43, 40), (37, 10, 42, 44), (49, 45, 42, 41), (4, 8, 45, 49), (9, 5, 46, 48), (54, 44, 47, 55), (44, 42, 45, 47), (40, 54, 55, 48), (11, 53, 54, 40), (7, 51, 53, 11), (48, 55, 52, 9), (13, 29, 62, 58), (15, 59, 64, 33), (77, 31, 28, 82, 62, 29, 30, 63), (83, 32, 34, 78, 65, 35, 33, 64), (66, 3, 1, 68, 70, 18, 16, 72), (63, 30, 18, 60, 75, 17, 31, 77), (74, 2, 0, 79, 57, 1, 3, 56), (61, 16, 35, 65, 78, 34, 19, 76), (76, 19, 71, 69, 2, 74, 56, 3, 66, 72, 16, 61), (58, 62, 82, 80), (59, 81, 83, 64), (67, 0, 2, 69, 71, 19, 17, 73)])
_uv = me_cube_006.uv_layers.new(name='UVMap')
_uv.uv.foreach_set('vector', [0.625, 0.2366, 0.625, 0.1183, 0.625, 0.1183, 0.625, 0.2366, 0.625, 0.625, 0.875, 0.625, 0.875, 0.75, 0.625, 0.75, 0.5, 0.75, 0.625, 0.75, 0.625, 1.0, 0.5, 1.0, 0.5, 0.188, 0.625, 0.188, 0.625, 0.25, 0.5, 0.25, 0.125, 0.625, 0.375, 0.625, 0.375, 0.75, 0.125, 0.75, 0.375, 0.25, 0.4375, 0.25, 0.5, 0.25, 0.625, 0.25, 0.6119, 0.2631, 0.556, 0.2631, 0.5, 0.2631, 0.3881, 0.2631, 0.3881, 0.4869, 0.375, 0.5, 0.375, 0.5, 0.3881, 0.4869, 0.5, 0.4869, 0.556, 0.4869, 0.6119, 0.4869, 0.6119, 0.2631, 0.625, 0.25, 0.625, 0.5, 0.5, 0.5, 0.4375, 0.5, 0.125, 0.5134, 0.125, 0.6317, 0.375, 0.6317, 0.375, 0.5134, 0.625, 0.6317, 0.625, 0.5134, 0.625, 0.5134, 0.625, 0.6317, 0.625, 0.5134, 0.625, 0.6317, 0.625, 0.6317, 0.625, 0.5134, 0.625, 0.5134, 0.625, 0.6317, 0.625, 0.6317, 0.625, 0.5134, 0.625, 0.1183, 0.625, 0.2366, 0.625, 0.2366, 0.625, 0.1183, 0.625, 0.5134, 0.625, 0.6317, 0.875, 0.6317, 0.875, 0.5134, 0.625, 0.1183, 0.625, 0.2366, 0.625, 0.2366, 0.625, 0.1183, 0.375, 0.5134, 0.375, 0.6317, 0.375, 0.6317, 0.375, 0.5134, 0.125, 0.6317, 0.125, 0.5134, 0.125, 0.5134, 0.125, 0.6317, 0.6119, 0.4869, 0.625, 0.5134, 0.875, 0.5134, 0.6119, 0.2631, 0.5, 0.3058, 0.625, 0.2366, 0.625, 0.2366, 0.5, 0.3058, 0.5625, 0.5134, 0.5625, 0.5134, 0.625, 0.5134, 0.625, 0.5134, 0.875, 0.6317, 0.875, 0.6317, 0.625, 0.6317, 0.625, 0.6317, 0.4375, 0.188, 0.5, 0.188, 0.5, 0.25, 0.4375, 0.25, 0.4375, 0.75, 0.5, 0.75, 0.5, 1.0, 0.4375, 1.0, 0.4375, 0.0, 0.5, 0.0, 0.5, 0.125, 0.4375, 0.125, 0.125, 0.562, 0.375, 0.562, 0.375, 0.625, 0.125, 0.625, 0.5, 0.0, 0.625, 0.0, 0.625, 0.125, 0.5, 0.125, 0.625, 0.562, 0.875, 0.562, 0.875, 0.625, 0.625, 0.625, 0.625, 0.5, 0.875, 0.5, 0.875, 0.562, 0.625, 0.562, 0.125, 0.5, 0.375, 0.5, 0.375, 0.562, 0.125, 0.562, 0.4375, 0.125, 0.5, 0.125, 0.5, 0.188, 0.4375, 0.188, 0.5, 0.125, 0.625, 0.125, 0.625, 0.188, 0.5, 0.188, 0.375, 0.125, 0.4375, 0.125, 0.4375, 0.188, 0.375, 0.188, 0.375, 0.0, 0.4375, 0.0, 0.4375, 0.125, 0.375, 0.125, 0.375, 0.75, 0.4375, 0.75, 0.4375, 1.0, 0.375, 1.0, 0.375, 0.188, 0.4375, 0.188, 0.4375, 0.25, 0.375, 0.25, 0.375, 0.5134, 0.375, 0.5134, 0.5, 0.5134, 0.5, 0.5134, 0.125, 0.5134, 0.375, 0.375, 0.375, 0.375, 0.125, 0.5134, 0.5625, 0.6317, 0.625, 0.6317, 0.625, 0.5134, 0.5625, 0.5134, 0.5, 0.5134, 0.375, 0.5134, 0.375, 0.6317, 0.5, 0.6317, 0.5625, 0.2366, 0.625, 0.2366, 0.625, 0.1183, 0.5625, 0.1183, 0.5, 0.1183, 0.375, 0.1183, 0.375, 0.2366, 0.5, 0.2366, 0.125, 0.6908, 0.125, 0.75, 0.375, 0.75, 0.375, 0.6908, 0.375, 0.6613, 0.375, 0.6317, 0.125, 0.6317, 0.125, 0.6613, 0.5, 0.6317, 0.375, 0.6317, 0.375, 0.6317, 0.5, 0.6317, 0.5625, 0.6317, 0.625, 0.6317, 0.625, 0.6317, 0.5625, 0.6317, 0.5625, 1.0, 0.625, 1.0, 0.625, 0.75, 0.5625, 0.75, 0.5, 0.75, 0.375, 0.75, 0.375, 1.0, 0.5, 1.0, 0.375, 0.375, 0.125, 0.6317, 0.375, 0.1183, 0.5, 0.1183, 0.5625, 0.1183, 0.625, 0.1183, 0.625, 0.1183, 0.5, 0.2467, 0.5625, 0.1183, 0.625, 0.1183, 0.625, 0.08873, 0.625, 0.05915, 0.625, 0.0, 0.5625, 0.0, 0.5, 0.0, 0.375, 0.0, 0.375, 0.05915, 0.375, 0.08873, 0.375, 0.1183, 0.5, 0.1183, 0.5, 0.5134, 0.5, 0.5134, 0.5625, 0.5134, 0.5625, 0.5134, 0.375, 0.375, 0.5, 0.3058, 0.5, 0.3058, 0.375, 0.375, 0.625, 0.6908, 0.625, 0.75, 0.875, 0.75, 0.875, 0.6908, 0.875, 0.6613, 0.875, 0.6317, 0.625, 0.6317, 0.625, 0.6613])
me_cube_006.materials.append(mat_material_003)
me_cube_006.use_remesh_preserve_volume = False
me_cube_006.use_remesh_preserve_attributes = False
me_cube_006.use_mirror_vertex_groups = False
me_cube_006.update()
me_cube_007 = bpy.data.meshes.new('Cube.007')
me_cube_007.from_pydata([(1.041, -0.8927, 0.8952), (1.041, -0.8927, -0.8952), (-0.8952, -0.8928, 0.8952), (-0.8952, -0.8928, -0.8952), (1.0, 1.0, 1.0), (1.0, 1.0, -1.0), (1.0, -1.0, 1.0), (1.0, -1.0, -1.0), (-1.0, 1.0, 1.0), (-1.0, 1.0, -1.0), (-1.0, -1.0, 1.0), (-1.0, -1.0, -1.0), (0.8952, 1.0, 0.8952), (0.8952, 1.0, -0.8952), (-0.8952, 1.0, 0.8952), (-0.8952, 1.0, -0.8952), (-0.8952, 0.8763, -0.8952), (1.041, 0.8764, 0.8952), (1.041, 0.8764, -0.8952), (-0.8952, 0.8763, 0.8952), (-0.8952, 1.0, 0.7381), (0.8952, 1.0, 0.7381), (-0.8952, 0.8763, 0.7381), (0.8952, 0.8763, 0.7381), (-0.8952, 1.0, 0.5489), (0.8952, 1.0, 0.5489), (-0.8952, 0.8763, 0.5489), (1.041, 0.8764, 0.5489), (0.5042, 1.0, 0.8952), (0.5042, 1.0, -0.8952), (0.5042, 0.8763, -0.8952), (0.5042, 0.8763, 0.8952), (-0.4549, 1.0, 0.8952), (-0.4549, 1.0, -0.8952), (-0.4549, 0.8763, 0.8952), (-0.4549, 0.8763, -0.8952), (1.0, 1.0, 0.6633), (-1.0, -1.0, 0.6633), (1.0, -1.0, 0.6633), (-1.0, 1.0, 0.6633), (-0.9996, -0.4847, -1.0), (1.0, -0.4847, 1.0), (-0.9996, -0.4847, 1.0), (1.0, -0.4847, -1.0), (-0.9996, -0.4847, 0.6633), (-1.0, 0.4661, 1.0), (1.0, 0.4661, -1.0), (-1.0, 0.4661, 0.6633), (-1.0, 0.4661, -1.0), (1.0, 0.4661, 1.0), (1.0, 1.0, -0.8609), (1.0, -1.0, -0.8609), (-1.0, 1.0, -0.8609), (-1.0, -1.0, -0.8609), (-0.9996, -0.4847, -0.8609), (-1.0, 0.4661, -0.8609), (-0.8952, -0.8928, -0.537), (1.041, -0.8927, -0.871), (0.8952, 1.0, -0.537), (-0.8952, 1.0, -0.537), (1.041, 0.8764, -0.871), (-0.8952, 0.8763, -0.537), (0.5042, 1.0, -0.537), (0.5042, 0.8763, -0.537), (-0.4549, 1.0, -0.537), (-0.4549, 0.8763, -0.537), (-0.8952, -0.00827, -0.8952), (1.042, -0.5658, 0.8952), (1.041, -0.008183, -0.8952), (-0.8952, -0.00827, 0.8952), (1.041, 0.4341, -0.8952), (-0.8952, 0.434, 0.8952), (-0.8952, 0.434, -0.8952), (1.041, 0.5743, 0.8952), (-0.8952, -0.8928, 0.1791), (1.041, 0.8764, 0.01213), (-0.8952, 0.8763, 0.1791), (0.5042, 0.8763, 0.1791), (-0.4549, 0.8763, 0.1791), (1.041, -0.8927, 0.01213), (0.8952, 1.0, 0.1791), (-0.8952, 1.0, 0.1791), (0.5042, 1.0, 0.1791), (-0.4549, 1.0, 0.1791)], [], [(14, 19, 34, 32), (41, 42, 10, 6), (38, 6, 10, 37), (47, 45, 8, 39), (40, 43, 7, 11), (9, 52, 39, 8, 14, 81, 59, 15, 13, 5), (5, 13, 58, 80, 12, 14, 8, 4, 36, 50), (15, 16, 18, 13), (17, 12, 28, 31), (12, 17, 23, 21), (21, 23, 27, 25), (19, 14, 20, 22), (25, 27, 26, 24), (22, 20, 24, 26), (13, 18, 30, 29), (16, 15, 33, 35), (12, 25, 24, 14), (81, 14, 32, 83), (80, 82, 28, 12), (19, 26, 27, 17), (55, 47, 39, 52), (51, 38, 37, 53), (53, 37, 44, 54), (48, 46, 43, 40), (37, 10, 42, 44), (49, 45, 42, 41), (4, 8, 45, 49), (9, 5, 46, 48), (54, 44, 47, 55), (44, 42, 45, 47), (40, 54, 55, 48), (11, 53, 54, 40), (7, 51, 53, 11), (48, 55, 52, 9), (13, 29, 62, 58), (15, 59, 64, 33), (77, 31, 28, 82, 62, 29, 30, 63), (83, 32, 34, 78, 65, 35, 33, 64), (66, 3, 1, 68, 70, 18, 16, 72), (63, 30, 18, 60, 75, 17, 31, 77), (74, 2, 0, 79, 57, 1, 3, 56), (61, 16, 35, 65, 78, 34, 19, 76), (76, 19, 71, 69, 2, 74, 56, 3, 66, 72, 16, 61), (58, 62, 82, 80), (59, 81, 83, 64), (67, 0, 2, 69, 71, 19, 17, 73)])
_uv = me_cube_007.uv_layers.new(name='UVMap')
_uv.uv.foreach_set('vector', [0.625, 0.2366, 0.625, 0.1183, 0.625, 0.1183, 0.625, 0.2366, 0.625, 0.625, 0.875, 0.625, 0.875, 0.75, 0.625, 0.75, 0.5, 0.75, 0.625, 0.75, 0.625, 1.0, 0.5, 1.0, 0.5, 0.188, 0.625, 0.188, 0.625, 0.25, 0.5, 0.25, 0.125, 0.625, 0.375, 0.625, 0.375, 0.75, 0.125, 0.75, 0.375, 0.25, 0.4375, 0.25, 0.5, 0.25, 0.625, 0.25, 0.6119, 0.2631, 0.556, 0.2631, 0.5, 0.2631, 0.3881, 0.2631, 0.3881, 0.4869, 0.375, 0.5, 0.375, 0.5, 0.3881, 0.4869, 0.5, 0.4869, 0.556, 0.4869, 0.6119, 0.4869, 0.6119, 0.2631, 0.625, 0.25, 0.625, 0.5, 0.5, 0.5, 0.4375, 0.5, 0.125, 0.5134, 0.125, 0.6317, 0.375, 0.6317, 0.375, 0.5134, 0.625, 0.6317, 0.625, 0.5134, 0.625, 0.5134, 0.625, 0.6317, 0.625, 0.5134, 0.625, 0.6317, 0.625, 0.6317, 0.625, 0.5134, 0.625, 0.5134, 0.625, 0.6317, 0.625, 0.6317, 0.625, 0.5134, 0.625, 0.1183, 0.625, 0.2366, 0.625, 0.2366, 0.625, 0.1183, 0.625, 0.5134, 0.625, 0.6317, 0.875, 0.6317, 0.875, 0.5134, 0.625, 0.1183, 0.625, 0.2366, 0.625, 0.2366, 0.625, 0.1183, 0.375, 0.5134, 0.375, 0.6317, 0.375, 0.6317, 0.375, 0.5134, 0.125, 0.6317, 0.125, 0.5134, 0.125, 0.5134, 0.125, 0.6317, 0.6119, 0.4869, 0.625, 0.5134, 0.875, 0.5134, 0.6119, 0.2631, 0.5, 0.3058, 0.625, 0.2366, 0.625, 0.2366, 0.5, 0.3058, 0.5625, 0.5134, 0.5625, 0.5134, 0.625, 0.5134, 0.625, 0.5134, 0.875, 0.6317, 0.875, 0.6317, 0.625, 0.6317, 0.625, 0.6317, 0.4375, 0.188, 0.5, 0.188, 0.5, 0.25, 0.4375, 0.25, 0.4375, 0.75, 0.5, 0.75, 0.5, 1.0, 0.4375, 1.0, 0.4375, 0.0, 0.5, 0.0, 0.5, 0.125, 0.4375, 0.125, 0.125, 0.562, 0.375, 0.562, 0.375, 0.625, 0.125, 0.625, 0.5, 0.0, 0.625, 0.0, 0.625, 0.125, 0.5, 0.125, 0.625, 0.562, 0.875, 0.562, 0.875, 0.625, 0.625, 0.625, 0.625, 0.5, 0.875, 0.5, 0.875, 0.562, 0.625, 0.562, 0.125, 0.5, 0.375, 0.5, 0.375, 0.562, 0.125, 0.562, 0.4375, 0.125, 0.5, 0.125, 0.5, 0.188, 0.4375, 0.188, 0.5, 0.125, 0.625, 0.125, 0.625, 0.188, 0.5, 0.188, 0.375, 0.125, 0.4375, 0.125, 0.4375, 0.188, 0.375, 0.188, 0.375, 0.0, 0.4375, 0.0, 0.4375, 0.125, 0.375, 0.125, 0.375, 0.75, 0.4375, 0.75, 0.4375, 1.0, 0.375, 1.0, 0.375, 0.188, 0.4375, 0.188, 0.4375, 0.25, 0.375, 0.25, 0.375, 0.5134, 0.375, 0.5134, 0.5, 0.5134, 0.5, 0.5134, 0.125, 0.5134, 0.375, 0.375, 0.375, 0.375, 0.125, 0.5134, 0.5625, 0.6317, 0.625, 0.6317, 0.625, 0.5134, 0.5625, 0.5134, 0.5, 0.5134, 0.375, 0.5134, 0.375, 0.6317, 0.5, 0.6317, 0.5625, 0.2366, 0.625, 0.2366, 0.625, 0.1183, 0.5625, 0.1183, 0.5, 0.1183, 0.375, 0.1183, 0.375, 0.2366, 0.5, 0.2366, 0.125, 0.6908, 0.125, 0.75, 0.375, 0.75, 0.375, 0.6908, 0.375, 0.6613, 0.375, 0.6317, 0.125, 0.6317, 0.125, 0.6613, 0.5, 0.6317, 0.375, 0.6317, 0.375, 0.6317, 0.5, 0.6317, 0.5625, 0.6317, 0.625, 0.6317, 0.625, 0.6317, 0.5625, 0.6317, 0.5625, 1.0, 0.625, 1.0, 0.625, 0.75, 0.5625, 0.75, 0.5, 0.75, 0.375, 0.75, 0.375, 1.0, 0.5, 1.0, 0.375, 0.375, 0.125, 0.6317, 0.375, 0.1183, 0.5, 0.1183, 0.5625, 0.1183, 0.625, 0.1183, 0.625, 0.1183, 0.5, 0.2467, 0.5625, 0.1183, 0.625, 0.1183, 0.625, 0.08873, 0.625, 0.05915, 0.625, 0.0, 0.5625, 0.0, 0.5, 0.0, 0.375, 0.0, 0.375, 0.05915, 0.375, 0.08873, 0.375, 0.1183, 0.5, 0.1183, 0.5, 0.5134, 0.5, 0.5134, 0.5625, 0.5134, 0.5625, 0.5134, 0.375, 0.375, 0.5, 0.3058, 0.5, 0.3058, 0.375, 0.375, 0.625, 0.6908, 0.625, 0.75, 0.875, 0.75, 0.875, 0.6908, 0.875, 0.6613, 0.875, 0.6317, 0.625, 0.6317, 0.625, 0.6613])
me_cube_007.materials.append(mat_material_004)
me_cube_007.use_remesh_preserve_volume = False
me_cube_007.use_remesh_preserve_attributes = False
me_cube_007.use_mirror_vertex_groups = False
me_cube_007.update()
me_cube_008 = bpy.data.meshes.new('Cube.008')
me_cube_008.from_pydata([(1.041, -0.8927, 0.8952), (1.041, -0.8927, -0.8952), (-0.8952, -0.8928, 0.8952), (-0.8952, -0.8928, -0.8952), (1.0, 1.0, 1.0), (1.0, 1.0, -1.0), (1.0, -1.0, 1.0), (1.0, -1.0, -1.0), (-1.0, 1.0, 1.0), (-1.0, 1.0, -1.0), (-1.0, -1.0, 1.0), (-1.0, -1.0, -1.0), (0.8952, 1.0, 0.8952), (0.8952, 1.0, -0.8952), (-0.8952, 1.0, 0.8952), (-0.8952, 1.0, -0.8952), (-0.8952, 0.8763, -0.8952), (1.041, 0.8764, 0.8952), (1.041, 0.8764, -0.8952), (-0.8952, 0.8763, 0.8952), (-0.8952, 1.0, 0.7381), (0.8952, 1.0, 0.7381), (-0.8952, 0.8763, 0.7381), (0.8952, 0.8763, 0.7381), (-0.8952, 1.0, 0.5489), (0.8952, 1.0, 0.5489), (-0.8952, 0.8763, 0.5489), (1.041, 0.8764, 0.5489), (0.5042, 1.0, 0.8952), (0.5042, 1.0, -0.8952), (0.5042, 0.8763, -0.8952), (0.5042, 0.8763, 0.8952), (-0.4549, 1.0, 0.8952), (-0.4549, 1.0, -0.8952), (-0.4549, 0.8763, 0.8952), (-0.4549, 0.8763, -0.8952), (1.0, 1.0, 0.6633), (-1.0, -1.0, 0.6633), (1.0, -1.0, 0.6633), (-1.0, 1.0, 0.6633), (-0.9996, -0.4847, -1.0), (1.0, -0.4847, 1.0), (-0.9996, -0.4847, 1.0), (1.0, -0.4847, -1.0), (-0.9996, -0.4847, 0.6633), (-1.0, 0.4661, 1.0), (1.0, 0.4661, -1.0), (-1.0, 0.4661, 0.6633), (-1.0, 0.4661, -1.0), (1.0, 0.4661, 1.0), (1.0, 1.0, -0.8609), (1.0, -1.0, -0.8609), (-1.0, 1.0, -0.8609), (-1.0, -1.0, -0.8609), (-0.9996, -0.4847, -0.8609), (-1.0, 0.4661, -0.8609), (-0.8952, -0.8928, -0.537), (1.041, -0.8927, -0.871), (0.8952, 1.0, -0.537), (-0.8952, 1.0, -0.537), (1.041, 0.8764, -0.871), (-0.8952, 0.8763, -0.537), (0.5042, 1.0, -0.537), (0.5042, 0.8763, -0.537), (-0.4549, 1.0, -0.537), (-0.4549, 0.8763, -0.537), (-0.8952, -0.00827, -0.8952), (1.042, -0.5658, 0.8952), (1.041, -0.008183, -0.8952), (-0.8952, -0.00827, 0.8952), (1.041, 0.4341, -0.8952), (-0.8952, 0.434, 0.8952), (-0.8952, 0.434, -0.8952), (1.041, 0.5743, 0.8952), (-0.8952, -0.8928, 0.1791), (1.041, 0.8764, 0.01213), (-0.8952, 0.8763, 0.1791), (0.5042, 0.8763, 0.1791), (-0.4549, 0.8763, 0.1791), (1.041, -0.8927, 0.01213), (0.8952, 1.0, 0.1791), (-0.8952, 1.0, 0.1791), (0.5042, 1.0, 0.1791), (-0.4549, 1.0, 0.1791)], [], [(14, 19, 34, 32), (41, 42, 10, 6), (38, 6, 10, 37), (47, 45, 8, 39), (40, 43, 7, 11), (9, 52, 39, 8, 14, 81, 59, 15, 13, 5), (5, 13, 58, 80, 12, 14, 8, 4, 36, 50), (15, 16, 18, 13), (17, 12, 28, 31), (12, 17, 23, 21), (21, 23, 27, 25), (19, 14, 20, 22), (25, 27, 26, 24), (22, 20, 24, 26), (13, 18, 30, 29), (16, 15, 33, 35), (12, 25, 24, 14), (81, 14, 32, 83), (80, 82, 28, 12), (19, 26, 27, 17), (55, 47, 39, 52), (51, 38, 37, 53), (53, 37, 44, 54), (48, 46, 43, 40), (37, 10, 42, 44), (49, 45, 42, 41), (4, 8, 45, 49), (9, 5, 46, 48), (54, 44, 47, 55), (44, 42, 45, 47), (40, 54, 55, 48), (11, 53, 54, 40), (7, 51, 53, 11), (48, 55, 52, 9), (13, 29, 62, 58), (15, 59, 64, 33), (77, 31, 28, 82, 62, 29, 30, 63), (83, 32, 34, 78, 65, 35, 33, 64), (66, 3, 1, 68, 70, 18, 16, 72), (63, 30, 18, 60, 75, 17, 31, 77), (74, 2, 0, 79, 57, 1, 3, 56), (61, 16, 35, 65, 78, 34, 19, 76), (76, 19, 71, 69, 2, 74, 56, 3, 66, 72, 16, 61), (58, 62, 82, 80), (59, 81, 83, 64), (67, 0, 2, 69, 71, 19, 17, 73)])
_uv = me_cube_008.uv_layers.new(name='UVMap')
_uv.uv.foreach_set('vector', [0.625, 0.2366, 0.625, 0.1183, 0.625, 0.1183, 0.625, 0.2366, 0.625, 0.625, 0.875, 0.625, 0.875, 0.75, 0.625, 0.75, 0.5, 0.75, 0.625, 0.75, 0.625, 1.0, 0.5, 1.0, 0.5, 0.188, 0.625, 0.188, 0.625, 0.25, 0.5, 0.25, 0.125, 0.625, 0.375, 0.625, 0.375, 0.75, 0.125, 0.75, 0.375, 0.25, 0.4375, 0.25, 0.5, 0.25, 0.625, 0.25, 0.6119, 0.2631, 0.556, 0.2631, 0.5, 0.2631, 0.3881, 0.2631, 0.3881, 0.4869, 0.375, 0.5, 0.375, 0.5, 0.3881, 0.4869, 0.5, 0.4869, 0.556, 0.4869, 0.6119, 0.4869, 0.6119, 0.2631, 0.625, 0.25, 0.625, 0.5, 0.5, 0.5, 0.4375, 0.5, 0.125, 0.5134, 0.125, 0.6317, 0.375, 0.6317, 0.375, 0.5134, 0.625, 0.6317, 0.625, 0.5134, 0.625, 0.5134, 0.625, 0.6317, 0.625, 0.5134, 0.625, 0.6317, 0.625, 0.6317, 0.625, 0.5134, 0.625, 0.5134, 0.625, 0.6317, 0.625, 0.6317, 0.625, 0.5134, 0.625, 0.1183, 0.625, 0.2366, 0.625, 0.2366, 0.625, 0.1183, 0.625, 0.5134, 0.625, 0.6317, 0.875, 0.6317, 0.875, 0.5134, 0.625, 0.1183, 0.625, 0.2366, 0.625, 0.2366, 0.625, 0.1183, 0.375, 0.5134, 0.375, 0.6317, 0.375, 0.6317, 0.375, 0.5134, 0.125, 0.6317, 0.125, 0.5134, 0.125, 0.5134, 0.125, 0.6317, 0.6119, 0.4869, 0.625, 0.5134, 0.875, 0.5134, 0.6119, 0.2631, 0.5, 0.3058, 0.625, 0.2366, 0.625, 0.2366, 0.5, 0.3058, 0.5625, 0.5134, 0.5625, 0.5134, 0.625, 0.5134, 0.625, 0.5134, 0.875, 0.6317, 0.875, 0.6317, 0.625, 0.6317, 0.625, 0.6317, 0.4375, 0.188, 0.5, 0.188, 0.5, 0.25, 0.4375, 0.25, 0.4375, 0.75, 0.5, 0.75, 0.5, 1.0, 0.4375, 1.0, 0.4375, 0.0, 0.5, 0.0, 0.5, 0.125, 0.4375, 0.125, 0.125, 0.562, 0.375, 0.562, 0.375, 0.625, 0.125, 0.625, 0.5, 0.0, 0.625, 0.0, 0.625, 0.125, 0.5, 0.125, 0.625, 0.562, 0.875, 0.562, 0.875, 0.625, 0.625, 0.625, 0.625, 0.5, 0.875, 0.5, 0.875, 0.562, 0.625, 0.562, 0.125, 0.5, 0.375, 0.5, 0.375, 0.562, 0.125, 0.562, 0.4375, 0.125, 0.5, 0.125, 0.5, 0.188, 0.4375, 0.188, 0.5, 0.125, 0.625, 0.125, 0.625, 0.188, 0.5, 0.188, 0.375, 0.125, 0.4375, 0.125, 0.4375, 0.188, 0.375, 0.188, 0.375, 0.0, 0.4375, 0.0, 0.4375, 0.125, 0.375, 0.125, 0.375, 0.75, 0.4375, 0.75, 0.4375, 1.0, 0.375, 1.0, 0.375, 0.188, 0.4375, 0.188, 0.4375, 0.25, 0.375, 0.25, 0.375, 0.5134, 0.375, 0.5134, 0.5, 0.5134, 0.5, 0.5134, 0.125, 0.5134, 0.375, 0.375, 0.375, 0.375, 0.125, 0.5134, 0.5625, 0.6317, 0.625, 0.6317, 0.625, 0.5134, 0.5625, 0.5134, 0.5, 0.5134, 0.375, 0.5134, 0.375, 0.6317, 0.5, 0.6317, 0.5625, 0.2366, 0.625, 0.2366, 0.625, 0.1183, 0.5625, 0.1183, 0.5, 0.1183, 0.375, 0.1183, 0.375, 0.2366, 0.5, 0.2366, 0.125, 0.6908, 0.125, 0.75, 0.375, 0.75, 0.375, 0.6908, 0.375, 0.6613, 0.375, 0.6317, 0.125, 0.6317, 0.125, 0.6613, 0.5, 0.6317, 0.375, 0.6317, 0.375, 0.6317, 0.5, 0.6317, 0.5625, 0.6317, 0.625, 0.6317, 0.625, 0.6317, 0.5625, 0.6317, 0.5625, 1.0, 0.625, 1.0, 0.625, 0.75, 0.5625, 0.75, 0.5, 0.75, 0.375, 0.75, 0.375, 1.0, 0.5, 1.0, 0.375, 0.375, 0.125, 0.6317, 0.375, 0.1183, 0.5, 0.1183, 0.5625, 0.1183, 0.625, 0.1183, 0.625, 0.1183, 0.5, 0.2467, 0.5625, 0.1183, 0.625, 0.1183, 0.625, 0.08873, 0.625, 0.05915, 0.625, 0.0, 0.5625, 0.0, 0.5, 0.0, 0.375, 0.0, 0.375, 0.05915, 0.375, 0.08873, 0.375, 0.1183, 0.5, 0.1183, 0.5, 0.5134, 0.5, 0.5134, 0.5625, 0.5134, 0.5625, 0.5134, 0.375, 0.375, 0.5, 0.3058, 0.5, 0.3058, 0.375, 0.375, 0.625, 0.6908, 0.625, 0.75, 0.875, 0.75, 0.875, 0.6908, 0.875, 0.6613, 0.875, 0.6317, 0.625, 0.6317, 0.625, 0.6613])
me_cube_008.materials.append(mat_material_005)
me_cube_008.use_remesh_preserve_volume = False
me_cube_008.use_remesh_preserve_attributes = False
me_cube_008.use_mirror_vertex_groups = False
me_cube_008.update()
me_cube_009 = bpy.data.meshes.new('Cube.009')
me_cube_009.from_pydata([(-1.0, -1.0, -1.0), (-1.0, -1.0, 1.0), (-1.0, 1.0, -1.0), (-1.0, 1.0, 1.0), (1.0, -1.0, -1.0), (1.0, -1.0, 1.0), (1.0, 1.0, -1.0), (1.0, 1.0, 1.0)], [], [(0, 1, 3, 2), (2, 3, 7, 6), (6, 7, 5, 4), (4, 5, 1, 0), (2, 6, 4, 0), (7, 3, 1, 5)])
_uv = me_cube_009.uv_layers.new(name='UVMap')
_uv.uv.foreach_set('vector', [0.375, 0.0, 0.625, 0.0, 0.625, 0.25, 0.375, 0.25, 0.375, 0.25, 0.625, 0.25, 0.625, 0.5, 0.375, 0.5, 0.375, 0.5, 0.625, 0.5, 0.625, 0.75, 0.375, 0.75, 0.375, 0.75, 0.625, 0.75, 0.625, 1.0, 0.375, 1.0, 0.125, 0.5, 0.375, 0.5, 0.375, 0.75, 0.125, 0.75, 0.625, 0.5, 0.875, 0.5, 0.875, 0.75, 0.625, 0.75])
me_cube_009.use_remesh_fix_poles = True
me_cube_009.use_remesh_preserve_attributes = False
me_cube_009.use_mirror_vertex_groups = False
me_cube_009.update()
me_cube_010 = bpy.data.meshes.new('Cube.010')
me_cube_010.from_pydata([(-1.0, -1.0, -1.0), (-1.0, -1.0, 1.0), (-1.0, 1.0, -1.0), (-1.0, 1.0, 1.0), (1.0, -1.0, -1.0), (1.0, -1.0, 1.0), (1.0, 1.0, -1.0), (1.0, 1.0, 1.0)], [], [(0, 1, 3, 2), (2, 3, 7, 6), (6, 7, 5, 4), (4, 5, 1, 0), (2, 6, 4, 0), (7, 3, 1, 5)])
_uv = me_cube_010.uv_layers.new(name='UVMap')
_uv.uv.foreach_set('vector', [0.375, 0.0, 0.625, 0.0, 0.625, 0.25, 0.375, 0.25, 0.375, 0.25, 0.625, 0.25, 0.625, 0.5, 0.375, 0.5, 0.375, 0.5, 0.625, 0.5, 0.625, 0.75, 0.375, 0.75, 0.375, 0.75, 0.625, 0.75, 0.625, 1.0, 0.375, 1.0, 0.125, 0.5, 0.375, 0.5, 0.375, 0.75, 0.125, 0.75, 0.625, 0.5, 0.875, 0.5, 0.875, 0.75, 0.625, 0.75])
me_cube_010.use_remesh_fix_poles = True
me_cube_010.use_remesh_preserve_attributes = False
me_cube_010.use_mirror_vertex_groups = False
me_cube_010.update()
me_cube_011 = bpy.data.meshes.new('Cube.011')
me_cube_011.from_pydata([(-1.0, -1.0, -1.0), (-1.0, -1.0, 1.0), (-1.0, 1.0, -1.0), (-1.0, 1.0, 1.0), (1.0, -1.0, -1.0), (1.0, -1.0, 1.0), (1.0, 1.0, -1.0), (1.0, 1.0, 1.0)], [], [(0, 1, 3, 2), (2, 3, 7, 6), (6, 7, 5, 4), (4, 5, 1, 0), (2, 6, 4, 0), (7, 3, 1, 5)])
_uv = me_cube_011.uv_layers.new(name='UVMap')
_uv.uv.foreach_set('vector', [0.375, 0.0, 0.625, 0.0, 0.625, 0.25, 0.375, 0.25, 0.375, 0.25, 0.625, 0.25, 0.625, 0.5, 0.375, 0.5, 0.375, 0.5, 0.625, 0.5, 0.625, 0.75, 0.375, 0.75, 0.375, 0.75, 0.625, 0.75, 0.625, 1.0, 0.375, 1.0, 0.125, 0.5, 0.375, 0.5, 0.375, 0.75, 0.125, 0.75, 0.625, 0.5, 0.875, 0.5, 0.875, 0.75, 0.625, 0.75])
me_cube_011.use_remesh_fix_poles = True
me_cube_011.use_remesh_preserve_attributes = False
me_cube_011.use_mirror_vertex_groups = False
me_cube_011.update()
me_cube_004 = bpy.data.meshes.new('Cube.004')
me_cube_004.from_pydata([(-1.0, -1.0, -1.0), (-1.0, -1.0, 1.0), (-1.0, 1.0, -1.0), (-1.0, 1.0, 1.0), (1.0, -1.0, -1.0), (1.0, -1.0, 1.0), (1.0, 1.0, -1.0), (1.0, 1.0, 1.0)], [], [(0, 1, 3, 2), (2, 3, 7, 6), (6, 7, 5, 4), (4, 5, 1, 0), (2, 6, 4, 0), (7, 3, 1, 5)])
_uv = me_cube_004.uv_layers.new(name='UVMap')
_uv.uv.foreach_set('vector', [0.4204, 0.4173, 0.5636, 0.4173, 0.5636, 0.5604, 0.4204, 0.5604, 0.4268, 0.1464, 0.6085, 0.1464, 0.6085, 0.3281, 0.4268, 0.3281, 0.4076, 0.5326, 0.5924, 0.5326, 0.5924, 0.7174, 0.4076, 0.7174, 0.9989, 0.0001878, 1.004, 1.001, -0.0005957, 1.001, 0.004064, -0.002303, 0.4333, 0.5176, 0.595, 0.5176, 0.595, 0.6793, 0.4333, 0.6793, 0.5995, 0.8227, 0.4043, 0.8227, 0.4043, 0.6276, 0.5995, 0.6276])
me_cube_004.materials.append(mat_material_001)
me_cube_004.use_remesh_fix_poles = True
me_cube_004.use_remesh_preserve_attributes = False
me_cube_004.use_mirror_vertex_groups = False
me_cube_004.update()
me_cylinder = bpy.data.meshes.new('Cylinder')
me_cylinder.from_pydata([(0.0, 1.0, -1.0), (0.0, 1.0, 1.0), (0.1951, 0.9808, -1.0), (0.1951, 0.9808, 1.0), (0.3827, 0.9239, -1.0), (0.3827, 0.9239, 1.0), (0.5556, 0.8315, -1.0), (0.5556, 0.8315, 1.0), (0.7071, 0.7071, -1.0), (0.7071, 0.7071, 1.0), (0.8315, 0.5556, -1.0), (0.8315, 0.5556, 1.0), (0.9239, 0.3827, -1.0), (0.9239, 0.3827, 1.0), (0.9808, 0.1951, -1.0), (0.9808, 0.1951, 1.0), (1.0, 7.55e-08, -1.0), (1.0, 7.55e-08, 1.0), (0.9808, -0.1951, -1.0), (0.9808, -0.1951, 1.0), (0.9239, -0.3827, -1.0), (0.9239, -0.3827, 1.0), (0.8315, -0.5556, -1.0), (0.8315, -0.5556, 1.0), (0.7071, -0.7071, -1.0), (0.7071, -0.7071, 1.0), (0.5556, -0.8315, -1.0), (0.5556, -0.8315, 1.0), (0.3827, -0.9239, -1.0), (0.3827, -0.9239, 1.0), (0.1951, -0.9808, -1.0), (0.1951, -0.9808, 1.0), (-3.258e-07, -1.0, -1.0), (-3.258e-07, -1.0, 1.0), (-0.1951, -0.9808, -1.0), (-0.1951, -0.9808, 1.0), (-0.3827, -0.9239, -1.0), (-0.3827, -0.9239, 1.0), (-0.5556, -0.8315, -1.0), (-0.5556, -0.8315, 1.0), (-0.7071, -0.7071, -1.0), (-0.7071, -0.7071, 1.0), (-0.8315, -0.5556, -1.0), (-0.8315, -0.5556, 1.0), (-0.9239, -0.3827, -1.0), (-0.9239, -0.3827, 1.0), (-0.9808, -0.1951, -1.0), (-0.9808, -0.1951, 1.0), (-1.0, 9.656e-07, -1.0), (-1.0, 9.656e-07, 1.0), (-0.9808, 0.1951, -1.0), (-0.9808, 0.1951, 1.0), (-0.9239, 0.3827, -1.0), (-0.9239, 0.3827, 1.0), (-0.8315, 0.5556, -1.0), (-0.8315, 0.5556, 1.0), (-0.7071, 0.7071, -1.0), (-0.7071, 0.7071, 1.0), (-0.5556, 0.8315, -1.0), (-0.5556, 0.8315, 1.0), (-0.3827, 0.9239, -1.0), (-0.3827, 0.9239, 1.0), (-0.1951, 0.9808, -1.0), (-0.1951, 0.9808, 1.0)], [], [(0, 1, 3, 2), (2, 3, 5, 4), (4, 5, 7, 6), (6, 7, 9, 8), (8, 9, 11, 10), (10, 11, 13, 12), (12, 13, 15, 14), (14, 15, 17, 16), (16, 17, 19, 18), (18, 19, 21, 20), (20, 21, 23, 22), (22, 23, 25, 24), (24, 25, 27, 26), (26, 27, 29, 28), (28, 29, 31, 30), (30, 31, 33, 32), (32, 33, 35, 34), (34, 35, 37, 36), (36, 37, 39, 38), (38, 39, 41, 40), (40, 41, 43, 42), (42, 43, 45, 44), (44, 45, 47, 46), (46, 47, 49, 48), (48, 49, 51, 50), (50, 51, 53, 52), (52, 53, 55, 54), (54, 55, 57, 56), (56, 57, 59, 58), (58, 59, 61, 60), (3, 1, 63, 61, 59, 57, 55, 53, 51, 49, 47, 45, 43, 41, 39, 37, 35, 33, 31, 29, 27, 25, 23, 21, 19, 17, 15, 13, 11, 9, 7, 5), (60, 61, 63, 62), (62, 63, 1, 0), (0, 2, 4, 6, 8, 10, 12, 14, 16, 18, 20, 22, 24, 26, 28, 30, 32, 34, 36, 38, 40, 42, 44, 46, 48, 50, 52, 54, 56, 58, 60, 62)])
_uv = me_cylinder.uv_layers.new(name='UVMap')
_uv.uv.foreach_set('vector', [1.0, 0.5, 1.0, 1.0, 0.9688, 1.0, 0.9688, 0.5, 0.9688, 0.5, 0.9688, 1.0, 0.9375, 1.0, 0.9375, 0.5, 0.9375, 0.5, 0.9375, 1.0, 0.9062, 1.0, 0.9062, 0.5, 0.9062, 0.5, 0.9062, 1.0, 0.875, 1.0, 0.875, 0.5, 0.875, 0.5, 0.875, 1.0, 0.8438, 1.0, 0.8438, 0.5, 0.8438, 0.5, 0.8438, 1.0, 0.8125, 1.0, 0.8125, 0.5, 0.8125, 0.5, 0.8125, 1.0, 0.7812, 1.0, 0.7812, 0.5, 0.7812, 0.5, 0.7812, 1.0, 0.75, 1.0, 0.75, 0.5, 0.75, 0.5, 0.75, 1.0, 0.7188, 1.0, 0.7188, 0.5, 0.7188, 0.5, 0.7188, 1.0, 0.6875, 1.0, 0.6875, 0.5, 0.6875, 0.5, 0.6875, 1.0, 0.6562, 1.0, 0.6562, 0.5, 0.6562, 0.5, 0.6562, 1.0, 0.625, 1.0, 0.625, 0.5, 0.625, 0.5, 0.625, 1.0, 0.5938, 1.0, 0.5938, 0.5, 0.5938, 0.5, 0.5938, 1.0, 0.5625, 1.0, 0.5625, 0.5, 0.5625, 0.5, 0.5625, 1.0, 0.5312, 1.0, 0.5312, 0.5, 0.5312, 0.5, 0.5312, 1.0, 0.5, 1.0, 0.5, 0.5, 0.5, 0.5, 0.5, 1.0, 0.4688, 1.0, 0.4688, 0.5, 0.4688, 0.5, 0.4688, 1.0, 0.4375, 1.0, 0.4375, 0.5, 0.4375, 0.5, 0.4375, 1.0, 0.4062, 1.0, 0.4062, 0.5, 0.4062, 0.5, 0.4062, 1.0, 0.375, 1.0, 0.375, 0.5, 0.375, 0.5, 0.375, 1.0, 0.3438, 1.0, 0.3438, 0.5, 0.3438, 0.5, 0.3438, 1.0, 0.3125, 1.0, 0.3125, 0.5, 0.3125, 0.5, 0.3125, 1.0, 0.2812, 1.0, 0.2812, 0.5, 0.2812, 0.5, 0.2812, 1.0, 0.25, 1.0, 0.25, 0.5, 0.25, 0.5, 0.25, 1.0, 0.2188, 1.0, 0.2188, 0.5, 0.2188, 0.5, 0.2188, 1.0, 0.1875, 1.0, 0.1875, 0.5, 0.1875, 0.5, 0.1875, 1.0, 0.1562, 1.0, 0.1562, 0.5, 0.1562, 0.5, 0.1562, 1.0, 0.125, 1.0, 0.125, 0.5, 0.125, 0.5, 0.125, 1.0, 0.09375, 1.0, 0.09375, 0.5, 0.09375, 0.5, 0.09375, 1.0, 0.0625, 1.0, 0.0625, 0.5, 0.2968, 0.4854, 0.25, 0.49, 0.2032, 0.4854, 0.1582, 0.4717, 0.1167, 0.4496, 0.08029, 0.4197, 0.05045, 0.3833, 0.02827, 0.3418, 0.01461, 0.2968, 0.01, 0.25, 0.01461, 0.2032, 0.02827, 0.1582, 0.05045, 0.1167, 0.08029, 0.08029, 0.1167, 0.05045, 0.1582, 0.02827, 0.2032, 0.01461, 0.25, 0.01, 0.2968, 0.01461, 0.3418, 0.02827, 0.3833, 0.05045, 0.4197, 0.08029, 0.4496, 0.1167, 0.4717, 0.1582, 0.4854, 0.2032, 0.49, 0.25, 0.4854, 0.2968, 0.4717, 0.3418, 0.4496, 0.3833, 0.4197, 0.4197, 0.3833, 0.4496, 0.3418, 0.4717, 0.0625, 0.5, 0.0625, 1.0, 0.03125, 1.0, 0.03125, 0.5, 0.03125, 0.5, 0.03125, 1.0, 0.0, 1.0, 0.0, 0.5, 0.75, 0.49, 0.7968, 0.4854, 0.8418, 0.4717, 0.8833, 0.4496, 0.9197, 0.4197, 0.9496, 0.3833, 0.9717, 0.3418, 0.9854, 0.2968, 0.99, 0.25, 0.9854, 0.2032, 0.9717, 0.1582, 0.9496, 0.1167, 0.9197, 0.08029, 0.8833, 0.05045, 0.8418, 0.02827, 0.7968, 0.01461, 0.75, 0.01, 0.7032, 0.01461, 0.6582, 0.02827, 0.6167, 0.05045, 0.5803, 0.08029, 0.5504, 0.1167, 0.5283, 0.1582, 0.5146, 0.2032, 0.51, 0.25, 0.5146, 0.2968, 0.5283, 0.3418, 0.5504, 0.3833, 0.5803, 0.4197, 0.6167, 0.4496, 0.6582, 0.4717, 0.7032, 0.4854])
me_cylinder.use_remesh_fix_poles = True
me_cylinder.use_remesh_preserve_attributes = False
me_cylinder.use_mirror_vertex_groups = False
me_cylinder.update()
me_cylinder_001 = bpy.data.meshes.new('Cylinder.001')
me_cylinder_001.from_pydata([(0.0, 1.0, -1.0), (0.0, 1.0, 1.0), (0.1951, 0.9808, -1.0), (0.1951, 0.9808, 1.0), (0.3827, 0.9239, -1.0), (0.3827, 0.9239, 1.0), (0.5556, 0.8315, -1.0), (0.5556, 0.8315, 1.0), (0.7071, 0.7071, -1.0), (0.7071, 0.7071, 1.0), (0.8315, 0.5556, -1.0), (0.8315, 0.5556, 1.0), (0.9239, 0.3827, -1.0), (0.9239, 0.3827, 1.0), (0.9808, 0.1951, -1.0), (0.9808, 0.1951, 1.0), (1.0, 7.55e-08, -1.0), (1.0, 7.55e-08, 1.0), (0.9808, -0.1951, -1.0), (0.9808, -0.1951, 1.0), (0.9239, -0.3827, -1.0), (0.9239, -0.3827, 1.0), (0.8315, -0.5556, -1.0), (0.8315, -0.5556, 1.0), (0.7071, -0.7071, -1.0), (0.7071, -0.7071, 1.0), (0.5556, -0.8315, -1.0), (0.5556, -0.8315, 1.0), (0.3827, -0.9239, -1.0), (0.3827, -0.9239, 1.0), (0.1951, -0.9808, -1.0), (0.1951, -0.9808, 1.0), (-3.258e-07, -1.0, -1.0), (-3.258e-07, -1.0, 1.0), (-0.1951, -0.9808, -1.0), (-0.1951, -0.9808, 1.0), (-0.3827, -0.9239, -1.0), (-0.3827, -0.9239, 1.0), (-0.5556, -0.8315, -1.0), (-0.5556, -0.8315, 1.0), (-0.7071, -0.7071, -1.0), (-0.7071, -0.7071, 1.0), (-0.8315, -0.5556, -1.0), (-0.8315, -0.5556, 1.0), (-0.9239, -0.3827, -1.0), (-0.9239, -0.3827, 1.0), (-0.9808, -0.1951, -1.0), (-0.9808, -0.1951, 1.0), (-1.0, 9.656e-07, -1.0), (-1.0, 9.656e-07, 1.0), (-0.9808, 0.1951, -1.0), (-0.9808, 0.1951, 1.0), (-0.9239, 0.3827, -1.0), (-0.9239, 0.3827, 1.0), (-0.8315, 0.5556, -1.0), (-0.8315, 0.5556, 1.0), (-0.7071, 0.7071, -1.0), (-0.7071, 0.7071, 1.0), (-0.5556, 0.8315, -1.0), (-0.5556, 0.8315, 1.0), (-0.3827, 0.9239, -1.0), (-0.3827, 0.9239, 1.0), (-0.1951, 0.9808, -1.0), (-0.1951, 0.9808, 1.0), (0.7287, -0.4869, 1.0), (0.7287, -0.4869, -1.0), (0.0, 0.8763, 1.0), (0.0, 0.8763, -1.0), (-0.171, 0.8595, 1.0), (-0.171, 0.8595, -1.0), (-0.3354, 0.8096, 1.0), (-0.3354, 0.8096, -1.0), (-0.8096, -0.3354, 1.0), (-0.8096, -0.3354, -1.0), (-0.7287, -0.4869, 1.0), (-0.7287, -0.4869, -1.0), (-0.8595, -0.171, 1.0), (-0.8595, -0.171, -1.0), (-0.6197, -0.6197, 1.0), (-0.6197, -0.6197, -1.0), (-0.171, -0.8595, 1.0), (-0.171, -0.8595, -1.0), (-2.856e-07, -0.8764, 1.0), (-2.856e-07, -0.8764, -1.0), (-0.3354, -0.8096, 1.0), (-0.3354, -0.8096, -1.0), (0.8595, 0.171, 1.0), (0.8595, 0.171, -1.0), (0.4869, 0.7287, 1.0), (0.4869, 0.7287, -1.0), (0.8763, -2.5e-06, 1.0), (0.8763, -2.5e-06, -1.0), (0.8096, 0.3354, 1.0), (0.8096, 0.3354, -1.0), (0.171, -0.8595, 1.0), (0.171, -0.8595, -1.0), (-0.6197, 0.6197, 1.0), (-0.6197, 0.6197, -1.0), (-0.4869, 0.7287, 1.0), (-0.4869, 0.7287, -1.0), (-0.7287, 0.4869, 1.0), (-0.7287, 0.4869, -1.0), (0.8595, -0.171, 1.0), (0.8595, -0.171, -1.0), (0.4869, -0.7287, 1.0), (0.4869, -0.7287, -1.0), (0.6197, -0.6197, 1.0), (0.6197, -0.6197, -1.0), (0.8096, -0.3354, 1.0), (0.8096, -0.3354, -1.0), (-0.8763, -1.72e-06, 1.0), (-0.8763, -1.72e-06, -1.0), (-0.4869, -0.7287, 1.0), (-0.4869, -0.7287, -1.0), (-0.8595, 0.171, 1.0), (-0.8595, 0.171, -1.0), (0.6197, 0.6197, 1.0), (0.6197, 0.6197, -1.0), (0.3354, -0.8096, 1.0), (0.3354, -0.8096, -1.0), (0.7287, 0.4869, 1.0), (0.7287, 0.4869, -1.0), (-0.8096, 0.3354, 1.0), (-0.8096, 0.3354, -1.0), (0.3354, 0.8096, 1.0), (0.3354, 0.8096, -1.0), (0.171, 0.8595, 1.0), (0.171, 0.8595, -1.0)], [], [(0, 1, 3, 2), (2, 3, 5, 4), (4, 5, 7, 6), (6, 7, 9, 8), (8, 9, 11, 10), (10, 11, 13, 12), (12, 13, 15, 14), (14, 15, 17, 16), (16, 17, 19, 18), (18, 19, 21, 20), (20, 21, 23, 22), (22, 23, 25, 24), (24, 25, 27, 26), (26, 27, 29, 28), (28, 29, 31, 30), (30, 31, 33, 32), (32, 33, 35, 34), (34, 35, 37, 36), (36, 37, 39, 38), (38, 39, 41, 40), (40, 41, 43, 42), (42, 43, 45, 44), (44, 45, 47, 46), (46, 47, 49, 48), (48, 49, 51, 50), (50, 51, 53, 52), (52, 53, 55, 54), (54, 55, 57, 56), (56, 57, 59, 58), (58, 59, 61, 60), (3, 1, 63, 61, 59, 57, 55, 53, 51, 49, 110, 114, 122, 100, 96, 98, 70, 68, 66, 126, 124, 88, 116, 120, 92, 86, 90, 17, 15, 13, 11, 9, 7, 5), (60, 61, 63, 62), (62, 63, 1, 0), (0, 2, 4, 6, 8, 10, 12, 14, 16, 91, 87, 93, 121, 117, 89, 125, 127, 67, 69, 71, 99, 97, 101, 123, 115, 111, 48, 50, 52, 54, 56, 58, 60, 62), (103, 102, 90, 91), (107, 106, 64, 65), (65, 64, 108, 109), (115, 114, 110, 111), (87, 86, 92, 93), (91, 90, 86, 87), (121, 120, 116, 117), (67, 66, 68, 69), (81, 80, 82, 83), (101, 100, 122, 123), (83, 82, 94, 95), (69, 68, 70, 71), (117, 116, 88, 89), (113, 112, 84, 85), (17, 90, 102, 108, 64, 106, 104, 118, 94, 82, 80, 84, 112, 78, 74, 72, 76, 110, 49, 47, 45, 43, 41, 39, 37, 35, 33, 31, 29, 27, 25, 23, 21, 19), (89, 88, 124, 125), (105, 104, 106, 107), (99, 98, 96, 97), (123, 122, 114, 115), (119, 118, 104, 105), (79, 78, 112, 113), (73, 72, 74, 75), (127, 126, 66, 67), (93, 92, 120, 121), (111, 110, 76, 77), (109, 108, 102, 103), (85, 84, 80, 81), (71, 70, 98, 99), (125, 124, 126, 127), (95, 94, 118, 119), (77, 76, 72, 73), (97, 96, 100, 101), (48, 111, 77, 73, 75, 79, 113, 85, 81, 83, 95, 119, 105, 107, 65, 109, 103, 91, 16, 18, 20, 22, 24, 26, 28, 30, 32, 34, 36, 38, 40, 42, 44, 46), (75, 74, 78, 79)])
me_cylinder_001.polygons.foreach_set('use_smooth', [True] * 68)
_uv = me_cylinder_001.uv_layers.new(name='UVMap')
_uv.uv.foreach_set('vector', [1.0, 0.5, 1.0, 1.0, 0.9688, 1.0, 0.9688, 0.5, 0.9688, 0.5, 0.9688, 1.0, 0.9375, 1.0, 0.9375, 0.5, 0.9375, 0.5, 0.9375, 1.0, 0.9062, 1.0, 0.9062, 0.5, 0.9062, 0.5, 0.9062, 1.0, 0.875, 1.0, 0.875, 0.5, 0.875, 0.5, 0.875, 1.0, 0.8438, 1.0, 0.8438, 0.5, 0.8438, 0.5, 0.8438, 1.0, 0.8125, 1.0, 0.8125, 0.5, 0.8125, 0.5, 0.8125, 1.0, 0.7812, 1.0, 0.7812, 0.5, 0.7812, 0.5, 0.7812, 1.0, 0.75, 1.0, 0.75, 0.5, 0.75, 0.5, 0.75, 1.0, 0.7188, 1.0, 0.7188, 0.5, 0.7188, 0.5, 0.7188, 1.0, 0.6875, 1.0, 0.6875, 0.5, 0.6875, 0.5, 0.6875, 1.0, 0.6562, 1.0, 0.6562, 0.5, 0.6562, 0.5, 0.6562, 1.0, 0.625, 1.0, 0.625, 0.5, 0.625, 0.5, 0.625, 1.0, 0.5938, 1.0, 0.5938, 0.5, 0.5938, 0.5, 0.5938, 1.0, 0.5625, 1.0, 0.5625, 0.5, 0.5625, 0.5, 0.5625, 1.0, 0.5312, 1.0, 0.5312, 0.5, 0.5312, 0.5, 0.5312, 1.0, 0.5, 1.0, 0.5, 0.5, 0.5, 0.5, 0.5, 1.0, 0.4688, 1.0, 0.4688, 0.5, 0.4688, 0.5, 0.4688, 1.0, 0.4375, 1.0, 0.4375, 0.5, 0.4375, 0.5, 0.4375, 1.0, 0.4062, 1.0, 0.4062, 0.5, 0.4062, 0.5, 0.4062, 1.0, 0.375, 1.0, 0.375, 0.5, 0.375, 0.5, 0.375, 1.0, 0.3438, 1.0, 0.3438, 0.5, 0.3438, 0.5, 0.3438, 1.0, 0.3125, 1.0, 0.3125, 0.5, 0.3125, 0.5, 0.3125, 1.0, 0.2812, 1.0, 0.2812, 0.5, 0.2812, 0.5, 0.2812, 1.0, 0.25, 1.0, 0.25, 0.5, 0.25, 0.5, 0.25, 1.0, 0.2188, 1.0, 0.2188, 0.5, 0.2188, 0.5, 0.2188, 1.0, 0.1875, 1.0, 0.1875, 0.5, 0.1875, 0.5, 0.1875, 1.0, 0.1562, 1.0, 0.1562, 0.5, 0.1562, 0.5, 0.1562, 1.0, 0.125, 1.0, 0.125, 0.5, 0.125, 0.5, 0.125, 1.0, 0.09375, 1.0, 0.09375, 0.5, 0.09375, 0.5, 0.09375, 1.0, 0.0625, 1.0, 0.0625, 0.5, 0.2968, 0.4854, 0.25, 0.49, 0.2032, 0.4854, 0.1582, 0.4717, 0.1167, 0.4496, 0.08029, 0.4197, 0.05045, 0.3833, 0.02827, 0.3418, 0.01461, 0.2968, 0.01, 0.25, 0.03968, 0.25, 0.04372, 0.291, 0.05569, 0.3305, 0.07512, 0.3668, 0.1013, 0.3987, 0.1332, 0.4249, 0.1695, 0.4443, 0.209, 0.4563, 0.25, 0.4603, 0.291, 0.4563, 0.3305, 0.4443, 0.3668, 0.4249, 0.3987, 0.3987, 0.4249, 0.3668, 0.4443, 0.3305, 0.4563, 0.291, 0.4603, 0.25, 0.49, 0.25, 0.4854, 0.2968, 0.4717, 0.3418, 0.4496, 0.3833, 0.4197, 0.4197, 0.3833, 0.4496, 0.3418, 0.4717, 0.0625, 0.5, 0.0625, 1.0, 0.03125, 1.0, 0.03125, 0.5, 0.03125, 0.5, 0.03125, 1.0, 0.0, 1.0, 0.0, 0.5, 0.75, 0.49, 0.7968, 0.4854, 0.8418, 0.4717, 0.8833, 0.4496, 0.9197, 0.4197, 0.9496, 0.3833, 0.9717, 0.3418, 0.9854, 0.2968, 0.99, 0.25, 0.9603, 0.25, 0.9563, 0.291, 0.9443, 0.3305, 0.9249, 0.3668, 0.8987, 0.3987, 0.8668, 0.4249, 0.8305, 0.4443, 0.791, 0.4563, 0.75, 0.4603, 0.709, 0.4563, 0.6695, 0.4443, 0.6332, 0.4249, 0.6013, 0.3987, 0.5751, 0.3668, 0.5557, 0.3305, 0.5437, 0.291, 0.5397, 0.25, 0.51, 0.25, 0.5146, 0.2968, 0.5283, 0.3418, 0.5504, 0.3833, 0.5803, 0.4197, 0.6167, 0.4496, 0.6582, 0.4717, 0.7032, 0.4854, 0.7188, 0.605, 0.7188, 0.895, 0.75, 0.895, 0.75, 0.605, 0.625, 0.605, 0.625, 0.895, 0.6562, 0.895, 0.6562, 0.605, 0.6562, 0.605, 0.6562, 0.895, 0.6875, 0.895, 0.6875, 0.605, 0.2188, 0.605, 0.2188, 0.895, 0.25, 0.895, 0.25, 0.605, 0.7812, 0.605, 0.7812, 0.895, 0.8125, 0.895, 0.8125, 0.605, 0.75, 0.605, 0.75, 0.895, 0.7812, 0.895, 0.7812, 0.605, 0.8438, 0.605, 0.8438, 0.895, 0.875, 0.895, 0.875, 0.605, 0.0, 0.605, 0.0, 0.895, 0.03125, 0.895, 0.03125, 0.605, 0.4688, 0.605, 0.4688, 0.895, 0.5, 0.895, 0.5, 0.605, 0.1562, 0.605, 0.1562, 0.895, 0.1875, 0.895, 0.1875, 0.605, 0.5, 0.605, 0.5, 0.895, 0.5312, 0.895, 0.5312, 0.605, 0.03125, 0.605, 0.03125, 0.895, 0.0625, 0.895, 0.0625, 0.605, 0.875, 0.605, 0.875, 0.895, 0.9062, 0.895, 0.9062, 0.605, 0.4062, 0.605, 0.4062, 0.895, 0.4375, 0.895, 0.4375, 0.605, 0.49, 0.25, 0.4603, 0.25, 0.4563, 0.209, 0.4443, 0.1695, 0.4249, 0.1331, 0.3987, 0.1013, 0.3668, 0.07512, 0.3305, 0.05569, 0.291, 0.04372, 0.25, 0.03968, 0.209, 0.04372, 0.1695, 0.05569, 0.1332, 0.07512, 0.1013, 0.1013, 0.07512, 0.1331, 0.05569, 0.1695, 0.04372, 0.209, 0.03968, 0.25, 0.01, 0.25, 0.01461, 0.2032, 0.02827, 0.1582, 0.05045, 0.1167, 0.08029, 0.08029, 0.1167, 0.05045, 0.1582, 0.02827, 0.2032, 0.01461, 0.25, 0.01, 0.2968, 0.01461, 0.3418, 0.02827, 0.3833, 0.05045, 0.4197, 0.08029, 0.4496, 0.1167, 0.4717, 0.1582, 0.4854, 0.2032, 0.9062, 0.605, 0.9062, 0.895, 0.9375, 0.895, 0.9375, 0.605, 0.5938, 0.605, 0.5938, 0.895, 0.625, 0.895, 0.625, 0.605, 0.09375, 0.605, 0.09375, 0.895, 0.125, 0.895, 0.125, 0.605, 0.1875, 0.605, 0.1875, 0.895, 0.2188, 0.895, 0.2188, 0.605, 0.5625, 0.605, 0.5625, 0.895, 0.5938, 0.895, 0.5938, 0.605, 0.375, 0.605, 0.375, 0.895, 0.4062, 0.895, 0.4062, 0.605, 0.3125, 0.605, 0.3125, 0.895, 0.3438, 0.895, 0.3438, 0.605, 0.9688, 0.605, 0.9688, 0.895, 1.0, 0.895, 1.0, 0.605, 0.8125, 0.605, 0.8125, 0.895, 0.8438, 0.895, 0.8438, 0.605, 0.25, 0.605, 0.25, 0.895, 0.2812, 0.895, 0.2812, 0.605, 0.6875, 0.605, 0.6875, 0.895, 0.7188, 0.895, 0.7188, 0.605, 0.4375, 0.605, 0.4375, 0.895, 0.4688, 0.895, 0.4688, 0.605, 0.0625, 0.605, 0.0625, 0.895, 0.09375, 0.895, 0.09375, 0.605, 0.9375, 0.605, 0.9375, 0.895, 0.9688, 0.895, 0.9688, 0.605, 0.5312, 0.605, 0.5312, 0.895, 0.5625, 0.895, 0.5625, 0.605, 0.2812, 0.605, 0.2812, 0.895, 0.3125, 0.895, 0.3125, 0.605, 0.125, 0.605, 0.125, 0.895, 0.1562, 0.895, 0.1562, 0.605, 0.51, 0.25, 0.5397, 0.25, 0.5437, 0.209, 0.5557, 0.1695, 0.5751, 0.1331, 0.6013, 0.1013, 0.6332, 0.07512, 0.6695, 0.05569, 0.709, 0.04372, 0.75, 0.03968, 0.791, 0.04372, 0.8305, 0.05569, 0.8668, 0.07512, 0.8987, 0.1013, 0.9249, 0.1331, 0.9443, 0.1695, 0.9563, 0.209, 0.9603, 0.25, 0.99, 0.25, 0.9854, 0.2032, 0.9717, 0.1582, 0.9496, 0.1167, 0.9197, 0.08029, 0.8833, 0.05045, 0.8418, 0.02827, 0.7968, 0.01461, 0.75, 0.01, 0.7032, 0.01461, 0.6582, 0.02827, 0.6167, 0.05045, 0.5803, 0.08029, 0.5504, 0.1167, 0.5283, 0.1582, 0.5146, 0.2032, 0.3438, 0.605, 0.3438, 0.895, 0.375, 0.895, 0.375, 0.605])
me_cylinder_001.use_remesh_fix_poles = True
me_cylinder_001.use_remesh_preserve_attributes = False
me_cylinder_001.use_mirror_vertex_groups = False
me_cylinder_001.update()

# ---- objects
ob_cube = bpy.data.objects.new('Cube', me_cube)
ob_cube_001 = bpy.data.objects.new('Cube.001', me_cube_001)
ob_cube_002 = bpy.data.objects.new('Cube.002', me_cube_002)
ob_cube_003 = bpy.data.objects.new('Cube.003', me_cube_003)
ob_cube_005 = bpy.data.objects.new('Cube.005', me_cube_005)
ob_cube_006 = bpy.data.objects.new('Cube.006', me_cube_006)
ob_cube_007 = bpy.data.objects.new('Cube.007', me_cube_007)
ob_cube_008 = bpy.data.objects.new('Cube.008', me_cube_008)
ob_cube_009 = bpy.data.objects.new('Cube.009', me_cube_009)
ob_cube_004 = bpy.data.objects.new('Cube.004', me_cube_010)
ob_cube_010 = bpy.data.objects.new('Cube.010', me_cube_011)
ob_cube_011 = bpy.data.objects.new('Cube.011', me_cube_004)
ob_cylinder = bpy.data.objects.new('Cylinder', me_cylinder)
ob_cylinder_001 = bpy.data.objects.new('Cylinder.001', me_cylinder_001)

# ---- transforms, parenting, visibility, modifiers, constraints
ob_cube.location = (0.0, 0.5043, 0.0)
ob_cube.scale = (3.921, 4.705, 5.843)
ob_cube.lock_rotations_4d = False
ob_cube.empty_display_type = 'ARROWS'
ob_cube.lineart.crease_threshold = 0.0
ob_cube_001.location = (0.0, 2.2, -67.05)
ob_cube_001.scale = (5.941, 4.599, 6.379)
ob_cube_001.lock_rotations_4d = False
ob_cube_001.empty_display_type = 'ARROWS'
ob_cube_001.lineart.crease_threshold = 0.0
ob_cube_002.location = (0.0, 13.86, 0.0)
ob_cube_002.rotation_euler = (0.0, -0.0, -3.142)
ob_cube_002.scale = (5.941, 6.318, 6.379)
ob_cube_002.lock_rotations_4d = False
ob_cube_002.empty_display_type = 'ARROWS'
ob_cube_002.lineart.crease_threshold = 0.0
ob_cube_003.parent = ob_cube_001
ob_cube_003.matrix_parent_inverse = Matrix(((0.1683, -0.0, 0.0, -0.0), (-0.0, 0.2174, -0.0, -0.4783), (0.0, -0.0, 0.1568, 10.51), (-0.0, 0.0, -0.0, 1.0)))
ob_cube_003.location = (3.794, 7.161, -67.19)
ob_cube_003.scale = (3.76, 0.3105, 6.276)
ob_cube_003.lineart.crease_threshold = 0.0
ob_cube_005.parent = ob_cube_002
ob_cube_005.matrix_parent_inverse = Matrix(((-0.1683, 0.0001063, 0.0, -0.001474), (-9.999e-05, -0.1583, -0.0, 2.194), (0.0, -0.0, 0.1568, -0.0), (-0.0, 0.0, -0.0, 1.0)))
ob_cube_005.location = (-0.0253, 13.76, -17.47)
ob_cube_005.rotation_euler = (0.0, -0.0, -3.142)
ob_cube_005.scale = (5.941, 6.318, 6.379)
ob_cube_005.lock_rotations_4d = False
ob_cube_005.empty_display_type = 'ARROWS'
ob_cube_005.lineart.crease_threshold = 0.0
ob_cube_006.parent = ob_cube_002
ob_cube_006.matrix_parent_inverse = Matrix(((-0.1683, 0.0001063, 0.0, -0.001474), (-9.999e-05, -0.1583, -0.0, 2.194), (0.0, -0.0, 0.1568, -0.0), (-0.0, 0.0, -0.0, 1.0)))
ob_cube_006.location = (-0.0253, 13.76, -34.04)
ob_cube_006.rotation_euler = (0.0, -0.0, -3.142)
ob_cube_006.scale = (5.941, 6.318, 6.379)
ob_cube_006.lock_rotations_4d = False
ob_cube_006.empty_display_type = 'ARROWS'
ob_cube_006.lineart.crease_threshold = 0.0
ob_cube_007.parent = ob_cube_002
ob_cube_007.matrix_parent_inverse = Matrix(((-0.1683, 0.0001063, 0.0, -0.001474), (-9.999e-05, -0.1583, -0.0, 2.194), (0.0, -0.0, 0.1568, -0.0), (-0.0, 0.0, -0.0, 1.0)))
ob_cube_007.location = (-0.0253, 13.76, -50.08)
ob_cube_007.rotation_euler = (0.0, -0.0, -3.142)
ob_cube_007.scale = (5.941, 6.318, 6.379)
ob_cube_007.lock_rotations_4d = False
ob_cube_007.empty_display_type = 'ARROWS'
ob_cube_007.lineart.crease_threshold = 0.0
ob_cube_008.parent = ob_cube_002
ob_cube_008.matrix_parent_inverse = Matrix(((-0.1683, 0.0001063, 0.0, -0.001474), (-9.999e-05, -0.1583, -0.0, 2.194), (0.0, -0.0, 0.1568, -0.0), (-0.0, 0.0, -0.0, 1.0)))
ob_cube_008.location = (-0.0253, 13.76, -66.84)
ob_cube_008.rotation_euler = (0.0, -0.0, -3.142)
ob_cube_008.scale = (5.941, 6.318, 6.379)
ob_cube_008.lock_rotations_4d = False
ob_cube_008.empty_display_type = 'ARROWS'
ob_cube_008.lineart.crease_threshold = 0.0
ob_cube_009.parent = ob_cube_001
ob_cube_009.matrix_parent_inverse = Matrix(((0.1683, -0.0, 0.0, -0.0), (-0.0, 0.2174, -0.0, -0.4783), (0.0, -0.0, 0.1568, 10.51), (-0.0, 0.0, -0.0, 1.0)))
ob_cube_009.location = (-3.784, 7.161, -67.29)
ob_cube_009.scale = (3.76, 0.3105, 6.276)
ob_cube_009.lineart.crease_threshold = 0.0
ob_cube_004.parent = ob_cube_002
ob_cube_004.matrix_parent_inverse = Matrix(((-0.1683, 0.0001063, 0.0, -0.001474), (-9.999e-05, -0.1583, -0.0, 2.194), (0.0, -0.0, 0.1568, -0.0), (-0.0, 0.0, -0.0, 1.0)))
ob_cube_004.location = (-6.063, 11.91, -42.12)
ob_cube_004.rotation_euler = (0.0, -0.0, -1.541)
ob_cube_004.scale = (8.238, 1.23, 32.38)
ob_cube_004.lineart.crease_threshold = 0.0
ob_cube_010.parent = ob_cube_002
ob_cube_010.matrix_parent_inverse = Matrix(((-0.1683, 0.0001063, 0.0, -0.001474), (-9.999e-05, -0.1583, -0.0, 2.194), (0.0, -0.0, 0.1568, -0.0), (-0.0, 0.0, -0.0, 1.0)))
ob_cube_010.location = (0.0, 7.139, -7.859)
ob_cube_010.scale = (8.177, 2.358, 1.015)
ob_cube_010.lineart.crease_threshold = 0.0
ob_cube_011.parent = ob_cube_001
ob_cube_011.matrix_parent_inverse = Matrix(((0.1683, -0.0, 0.0, -0.0), (-0.0, 0.2174, -0.0, -0.4783), (0.0, -0.0, 0.1568, 10.51), (-0.0, 0.0, -0.0, 1.0)))
ob_cube_011.location = (4.014, 6.139, -66.83)
ob_cube_011.scale = (0.4588, 0.1796, 0.964)
ob_cube_011.lineart.crease_threshold = 0.0
ob_cylinder.location = (4.226, 5.957, -66.67)
ob_cylinder.rotation_euler = (1.571, -0.0, 0.0)
ob_cylinder.scale = (0.08894, 0.08894, -0.0191)
ob_cylinder.lineart.crease_threshold = 0.0
ob_cylinder_001.parent = ob_cube_001
ob_cylinder_001.matrix_parent_inverse = Matrix(((0.1683, -0.0, 0.0, -0.0), (-0.0, 0.2174, -0.0, -0.4783), (0.0, -0.0, 0.1568, 10.51), (-0.0, 0.0, -0.0, 1.0)))
ob_cylinder_001.location = (4.226, 5.961, -66.67)
ob_cylinder_001.rotation_euler = (1.571, -0.0, 0.0)
ob_cylinder_001.scale = (0.1015, 0.1015, -0.003101)
ob_cylinder_001.lineart.crease_threshold = 0.0

# ---- collection membership
col_collection.objects.link(ob_cube)
col_collection.objects.link(ob_cube_001)
col_collection.objects.link(ob_cube_002)
col_collection.objects.link(ob_cube_003)
col_collection.objects.link(ob_cube_005)
col_collection.objects.link(ob_cube_006)
col_collection.objects.link(ob_cube_007)
col_collection.objects.link(ob_cube_008)
col_collection.objects.link(ob_cube_009)
col_collection.objects.link(ob_cube_004)
col_collection.objects.link(ob_cube_010)
col_collection.objects.link(ob_cube_011)
col_collection.objects.link(ob_cylinder)
col_collection.objects.link(ob_cylinder_001)

# ---- scene / render settings (as saved in the file)
scene.frame_start = 1; scene.frame_end = 250; scene.frame_set(1)
scene.render.engine = 'BLENDER_EEVEE_NEXT'
scene.cycles.use_denoising = False
scene.cycles.samples = 128
scene.cycles.sampling_pattern = 'TABULATED_SOBOL'
scene.cycles.use_adaptive_sampling = False
scene.cycles.use_light_tree = False
scene.view_settings.view_transform = 'Filmic'
bpy.context.view_layer.update()

# ---- added for rendering (the .blend has no active camera and no usable light): camera, sun
cam_auto = bpy.data.cameras.new('AutoCamera')
cam_auto.lens = 50.0
cam_auto.sensor_width = 36.0
cam_auto.clip_end = 1397.21
ob_auto_camera = bpy.data.objects.new('AutoCamera', cam_auto)
scene.collection.objects.link(ob_auto_camera)
ob_auto_camera.location = (79.6133, -87.544, 29.6282)
ob_auto_camera.rotation_euler = (1.09748, -7.21219e-08, 0.694738)
scene.camera = ob_auto_camera
light_auto_sun = bpy.data.lights.new('AutoSun', 'SUN')
light_auto_sun.energy = 3.0
light_auto_sun.angle = 0.0523599
ob_auto_sun = bpy.data.objects.new('AutoSun', light_auto_sun)
scene.collection.objects.link(ob_auto_sun)
ob_auto_sun.rotation_euler = (0.872665, 0.174533, 0.523599)
bpy.context.view_layer.update()
